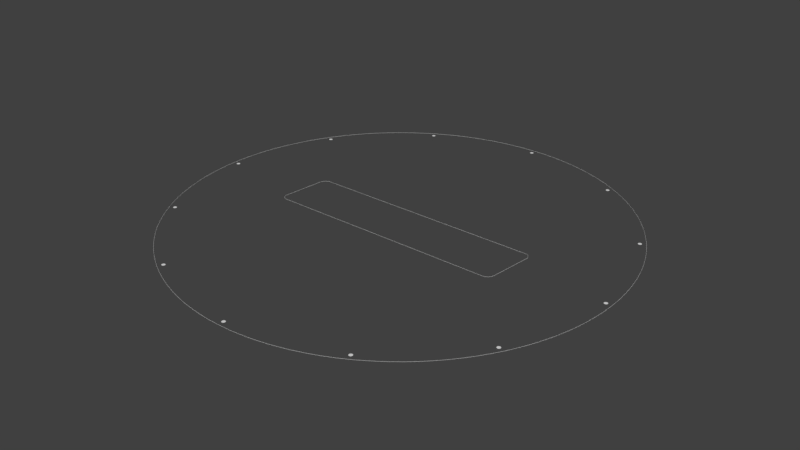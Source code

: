 # Source: mainboard.blend  (saved by Blender 2.91.10; exported with 4.5.12 LTS)
import bpy
from mathutils import Matrix  # noqa: F401  (used for matrix-valued properties, if any)

bpy.ops.wm.read_factory_settings(use_empty=True)
scene = bpy.context.scene
scene.name = 'Scene'

# ---- collections
col_top = bpy.data.collections.new('Top'); scene.collection.children.link(col_top)
col_gto = bpy.data.collections.new('GTO'); col_top.children.link(col_gto)
col_gts = bpy.data.collections.new('GTS'); col_top.children.link(col_gts)
col_gtl = bpy.data.collections.new('GTL'); col_top.children.link(col_gtl)
col_ctop = bpy.data.collections.new('Ctop'); col_top.children.link(col_ctop)
col_bottom = bpy.data.collections.new('Bottom'); scene.collection.children.link(col_bottom)
col_gbl = bpy.data.collections.new('GBL'); col_bottom.children.link(col_gbl)
col_gbs = bpy.data.collections.new('GBS'); col_bottom.children.link(col_gbs)
col_gbo = bpy.data.collections.new('GBO'); col_bottom.children.link(col_gbo)
col_cbottom = bpy.data.collections.new('Cbottom'); col_bottom.children.link(col_cbottom)
col_multi = bpy.data.collections.new('Multi'); scene.collection.children.link(col_multi)
col_mill = bpy.data.collections.new('Mill'); col_multi.children.link(col_mill)
col_drill = bpy.data.collections.new('Drill'); col_multi.children.link(col_drill)

# ---- world
world_world = bpy.data.worlds.new('World'); scene.world = world_world
world_world.color = (0.05088, 0.05088, 0.05088)
world_world.use_sun_shadow = False
world_world.sun_shadow_jitter_overblur = 0.0
world_world.cycles.sampling_method = 'MANUAL'

# ---- meshes
me_plane_001 = bpy.data.meshes.new('Plane.001')
me_plane_001.from_pydata([(-7.25, 22.5, 0.0), (-7.776, 22.47, 0.0), (-8.299, 22.36, 0.0), (-8.811, 22.2, 0.0), (-9.304, 21.96, 0.0), (-9.768, 21.67, 0.0), (-10.2, 21.33, 0.0), (-10.58, 20.94, 0.0), (-10.91, 20.5, 0.0), (-11.19, 20.03, 0.0), (-11.41, 19.54, 0.0), (13.25, 22.2, 0.0), (13.7, 21.96, 0.0), (14.1, 21.67, 0.0), (14.46, 21.33, 0.0), (14.77, 20.94, 0.0), (15.01, 20.5, 0.0), (15.2, 20.03, 0.0), (15.32, 19.54, 0.0), (15.37, 19.02, 0.0), (15.35, 18.5, 0.0), (12.69, 22.38, 0.0), (8.75, 17.5, 0.0), (11.25, 22.5, 0.0), (13.75, 2.5, 0.0), (12.1, 1.0, 0.0), (8.95, 4.5, 0.0), (11.0, -7.749e-07, 0.0), (-6.75, 17.5, 0.0), (-11.75, -22.5, 0.0), (-8.25, 2.5, 0.0), (10.25, 17.5, 0.0), (-8.75, -2.5, 0.0), (8.25, -2.5, 0.0), (12.77, 22.36, 0.0), (8.75, 2.5, 0.0), (-11.0, -7.749e-07, 0.0), (-8.05, 4.5, 0.0), (-11.9, 1.0, 0.0), (-13.25, 2.5, 0.0), (-11.7, 18.0, 0.0), (-6.9, 16.0, 0.0), (-11.43, 19.45, 0.0), (-12.27, -22.47, 0.0), (-12.77, -22.36, 0.0), (-13.25, -22.2, 0.0), (-13.7, -21.96, 0.0), (-14.1, -21.67, 0.0), (-14.46, -21.33, 0.0), (-14.77, -20.94, 0.0), (-15.01, -20.5, 0.0), (-15.2, -20.03, 0.0), (-15.32, -19.54, 0.0), (11.65, -18.5, 0.0), (5.75, -17.5, 0.0), (6.75, -22.5, 0.0), (13.25, -2.5, 0.0), (11.9, -1.0, 0.0), (8.05, -4.5, 0.0), (-10.25, -17.5, 0.0), (-8.95, -4.5, 0.0), (-12.1, -1.0, 0.0), (-13.75, -2.5, 0.0), (-15.3, -18.0, 0.0), (-10.1, -16.0, 0.0), (-15.32, -19.45, 0.0), (11.56, -19.02, 0.0), (11.41, -19.54, 0.0), (11.19, -20.03, 0.0), (10.91, -20.5, 0.0), (10.71, -20.79, 0.0), (9.604, -21.78, 0.0), (9.304, -21.96, 0.0), (8.811, -22.2, 0.0), (8.299, -22.36, 0.0), (7.776, -22.47, 0.0), (7.25, -22.5, 0.0), (6.85, -16.5, 0.0)], [(0, 1), (1, 2), (2, 3), (3, 4), (4, 5), (5, 6), (6, 7), (7, 8), (8, 9), (9, 10), (22, 28), (20, 24), (11, 12), (12, 13), (13, 14), (14, 15), (15, 16), (16, 17), (17, 18), (18, 19), (19, 20), (31, 21), (34, 21), (23, 22), (25, 24), (0, 23), (11, 34), (33, 27), (30, 35), (33, 32), (26, 25), (35, 27), (29, 43), (30, 36), (32, 36), (37, 38), (38, 39), (40, 41), (10, 42), (28, 42), (39, 40), (37, 41), (26, 31), (43, 44), (44, 45), (45, 46), (46, 47), (47, 48), (48, 49), (49, 50), (50, 51), (51, 52), (54, 59), (53, 56), (55, 76), (57, 56), (29, 55), (58, 57), (60, 61), (61, 62), (63, 64), (52, 65), (59, 65), (62, 63), (60, 64), (66, 53), (67, 66), (68, 67), (69, 68), (70, 69), (72, 71), (73, 72), (74, 73), (75, 74), (76, 75), (77, 58), (54, 71), (70, 77)], [])
_uv = me_plane_001.uv_layers.new(name='UVMap')
_uv.uv.foreach_set('vector', [])
me_plane_001.use_remesh_fix_poles = True
me_plane_001.use_remesh_preserve_attributes = False
me_plane_001.use_mirror_vertex_groups = False
me_plane_001.update()
me_plane_030 = bpy.data.meshes.new('Plane.030')
me_plane_030.from_pydata([(-7.25, 22.5, 0.0), (-7.776, 22.47, 0.0), (-8.299, 22.36, 0.0), (-8.811, 22.2, 0.0), (-9.304, 21.96, 0.0), (-9.768, 21.67, 0.0), (-10.2, 21.33, 0.0), (-10.58, 20.94, 0.0), (-10.91, 20.5, 0.0), (-11.19, 20.03, 0.0), (-11.41, 19.54, 0.0), (13.25, 22.2, 0.0), (13.7, 21.96, 0.0), (14.1, 21.67, 0.0), (14.46, 21.33, 0.0), (14.77, 20.94, 0.0), (15.01, 20.5, 0.0), (15.2, 20.03, 0.0), (15.32, 19.54, 0.0), (15.37, 19.02, 0.0), (15.35, 18.5, 0.0), (12.69, 22.38, 0.0), (8.75, 17.5, 0.0), (11.25, 22.5, 0.0), (13.75, 2.5, 0.0), (12.1, 1.0, 0.0), (8.95, 4.5, 0.0), (11.0, -7.749e-07, 0.0), (-6.75, 17.5, 0.0), (-11.75, -22.5, 0.0), (-8.25, 2.5, 0.0), (10.25, 17.5, 0.0), (-8.75, -2.5, 0.0), (8.25, -2.5, 0.0), (12.77, 22.36, 0.0), (8.75, 2.5, 0.0), (-11.0, -7.749e-07, 0.0), (-8.05, 4.5, 0.0), (-11.9, 1.0, 0.0), (-13.25, 2.5, 0.0), (-11.7, 18.0, 0.0), (-6.9, 16.0, 0.0), (-11.43, 19.45, 0.0), (-12.27, -22.47, 0.0), (-12.77, -22.36, 0.0), (-13.25, -22.2, 0.0), (-13.7, -21.96, 0.0), (-14.1, -21.67, 0.0), (-14.46, -21.33, 0.0), (-14.77, -20.94, 0.0), (-15.01, -20.5, 0.0), (-15.2, -20.03, 0.0), (-15.32, -19.54, 0.0), (11.65, -18.5, 0.0), (5.75, -17.5, 0.0), (6.75, -22.5, 0.0), (13.25, -2.5, 0.0), (11.9, -1.0, 0.0), (8.05, -4.5, 0.0), (-10.25, -17.5, 0.0), (-8.95, -4.5, 0.0), (-12.1, -1.0, 0.0), (-13.75, -2.5, 0.0), (-15.3, -18.0, 0.0), (-10.1, -16.0, 0.0), (-15.32, -19.45, 0.0), (11.56, -19.02, 0.0), (11.41, -19.54, 0.0), (11.19, -20.03, 0.0), (10.91, -20.5, 0.0), (10.71, -20.79, 0.0), (9.604, -21.78, 0.0), (9.304, -21.96, 0.0), (8.811, -22.2, 0.0), (8.299, -22.36, 0.0), (7.776, -22.47, 0.0), (7.25, -22.5, 0.0), (6.85, -16.5, 0.0)], [(0, 1), (1, 2), (2, 3), (3, 4), (4, 5), (5, 6), (6, 7), (7, 8), (8, 9), (9, 10), (22, 28), (20, 24), (11, 12), (12, 13), (13, 14), (14, 15), (15, 16), (16, 17), (17, 18), (18, 19), (19, 20), (31, 21), (34, 21), (23, 22), (25, 24), (0, 23), (11, 34), (33, 27), (30, 35), (33, 32), (26, 25), (35, 27), (29, 43), (30, 36), (32, 36), (37, 38), (38, 39), (40, 41), (10, 42), (28, 42), (39, 40), (37, 41), (26, 31), (43, 44), (44, 45), (45, 46), (46, 47), (47, 48), (48, 49), (49, 50), (50, 51), (51, 52), (54, 59), (53, 56), (55, 76), (57, 56), (29, 55), (58, 57), (60, 61), (61, 62), (63, 64), (52, 65), (59, 65), (62, 63), (60, 64), (66, 53), (67, 66), (68, 67), (69, 68), (70, 69), (72, 71), (73, 72), (74, 73), (75, 74), (76, 75), (77, 58), (54, 71), (70, 77)], [])
_uv = me_plane_030.uv_layers.new(name='UVMap')
_uv.uv.foreach_set('vector', [])
me_plane_030.use_remesh_fix_poles = True
me_plane_030.use_remesh_preserve_attributes = False
me_plane_030.use_mirror_vertex_groups = False
me_plane_030.update()
me_plane_031 = bpy.data.meshes.new('Plane.031')
me_plane_031.from_pydata([(-7.25, 22.5, 0.0), (-7.776, 22.47, 0.0), (-8.299, 22.36, 0.0), (-8.811, 22.2, 0.0), (-9.304, 21.96, 0.0), (-9.768, 21.67, 0.0), (-10.2, 21.33, 0.0), (-10.58, 20.94, 0.0), (-10.91, 20.5, 0.0), (-11.19, 20.03, 0.0), (-11.41, 19.54, 0.0), (13.25, 22.2, 0.0), (13.7, 21.96, 0.0), (14.1, 21.67, 0.0), (14.46, 21.33, 0.0), (14.77, 20.94, 0.0), (15.01, 20.5, 0.0), (15.2, 20.03, 0.0), (15.32, 19.54, 0.0), (15.37, 19.02, 0.0), (15.35, 18.5, 0.0), (12.69, 22.38, 0.0), (8.75, 17.5, 0.0), (11.25, 22.5, 0.0), (13.75, 2.5, 0.0), (12.1, 1.0, 0.0), (8.95, 4.5, 0.0), (11.0, -7.749e-07, 0.0), (-6.75, 17.5, 0.0), (-11.75, -22.5, 0.0), (-8.25, 2.5, 0.0), (10.25, 17.5, 0.0), (-8.75, -2.5, 0.0), (8.25, -2.5, 0.0), (12.77, 22.36, 0.0), (8.75, 2.5, 0.0), (-11.0, -7.749e-07, 0.0), (-8.05, 4.5, 0.0), (-11.9, 1.0, 0.0), (-13.25, 2.5, 0.0), (-11.7, 18.0, 0.0), (-6.9, 16.0, 0.0), (-11.43, 19.45, 0.0), (-12.27, -22.47, 0.0), (-12.77, -22.36, 0.0), (-13.25, -22.2, 0.0), (-13.7, -21.96, 0.0), (-14.1, -21.67, 0.0), (-14.46, -21.33, 0.0), (-14.77, -20.94, 0.0), (-15.01, -20.5, 0.0), (-15.2, -20.03, 0.0), (-15.32, -19.54, 0.0), (11.65, -18.5, 0.0), (5.75, -17.5, 0.0), (6.75, -22.5, 0.0), (13.25, -2.5, 0.0), (11.9, -1.0, 0.0), (8.05, -4.5, 0.0), (-10.25, -17.5, 0.0), (-8.95, -4.5, 0.0), (-12.1, -1.0, 0.0), (-13.75, -2.5, 0.0), (-15.3, -18.0, 0.0), (-10.1, -16.0, 0.0), (-15.32, -19.45, 0.0), (11.56, -19.02, 0.0), (11.41, -19.54, 0.0), (11.19, -20.03, 0.0), (10.91, -20.5, 0.0), (10.71, -20.79, 0.0), (9.604, -21.78, 0.0), (9.304, -21.96, 0.0), (8.811, -22.2, 0.0), (8.299, -22.36, 0.0), (7.776, -22.47, 0.0), (7.25, -22.5, 0.0), (6.85, -16.5, 0.0)], [(0, 1), (1, 2), (2, 3), (3, 4), (4, 5), (5, 6), (6, 7), (7, 8), (8, 9), (9, 10), (22, 28), (20, 24), (11, 12), (12, 13), (13, 14), (14, 15), (15, 16), (16, 17), (17, 18), (18, 19), (19, 20), (31, 21), (34, 21), (23, 22), (25, 24), (0, 23), (11, 34), (33, 27), (30, 35), (33, 32), (26, 25), (35, 27), (29, 43), (30, 36), (32, 36), (37, 38), (38, 39), (40, 41), (10, 42), (28, 42), (39, 40), (37, 41), (26, 31), (43, 44), (44, 45), (45, 46), (46, 47), (47, 48), (48, 49), (49, 50), (50, 51), (51, 52), (54, 59), (53, 56), (55, 76), (57, 56), (29, 55), (58, 57), (60, 61), (61, 62), (63, 64), (52, 65), (59, 65), (62, 63), (60, 64), (66, 53), (67, 66), (68, 67), (69, 68), (70, 69), (72, 71), (73, 72), (74, 73), (75, 74), (76, 75), (77, 58), (54, 71), (70, 77)], [])
_uv = me_plane_031.uv_layers.new(name='UVMap')
_uv.uv.foreach_set('vector', [])
me_plane_031.use_remesh_fix_poles = True
me_plane_031.use_remesh_preserve_attributes = False
me_plane_031.use_mirror_vertex_groups = False
me_plane_031.update()
me_plane_032 = bpy.data.meshes.new('Plane.032')
me_plane_032.from_pydata([(-7.25, 22.5, 0.0), (-7.776, 22.47, 0.0), (-8.299, 22.36, 0.0), (-8.811, 22.2, 0.0), (-9.304, 21.96, 0.0), (-9.768, 21.67, 0.0), (-10.2, 21.33, 0.0), (-10.58, 20.94, 0.0), (-10.91, 20.5, 0.0), (-11.19, 20.03, 0.0), (-11.41, 19.54, 0.0), (13.25, 22.2, 0.0), (13.7, 21.96, 0.0), (14.1, 21.67, 0.0), (14.46, 21.33, 0.0), (14.77, 20.94, 0.0), (15.01, 20.5, 0.0), (15.2, 20.03, 0.0), (15.32, 19.54, 0.0), (15.37, 19.02, 0.0), (15.35, 18.5, 0.0), (12.69, 22.38, 0.0), (8.75, 17.5, 0.0), (11.25, 22.5, 0.0), (13.75, 2.5, 0.0), (12.1, 1.0, 0.0), (8.95, 4.5, 0.0), (11.0, -7.749e-07, 0.0), (-6.75, 17.5, 0.0), (-11.75, -22.5, 0.0), (-8.25, 2.5, 0.0), (10.25, 17.5, 0.0), (-8.75, -2.5, 0.0), (8.25, -2.5, 0.0), (12.77, 22.36, 0.0), (8.75, 2.5, 0.0), (-11.0, -7.749e-07, 0.0), (-8.05, 4.5, 0.0), (-11.9, 1.0, 0.0), (-13.25, 2.5, 0.0), (-11.7, 18.0, 0.0), (-6.9, 16.0, 0.0), (-11.43, 19.45, 0.0), (-12.27, -22.47, 0.0), (-12.77, -22.36, 0.0), (-13.25, -22.2, 0.0), (-13.7, -21.96, 0.0), (-14.1, -21.67, 0.0), (-14.46, -21.33, 0.0), (-14.77, -20.94, 0.0), (-15.01, -20.5, 0.0), (-15.2, -20.03, 0.0), (-15.32, -19.54, 0.0), (11.65, -18.5, 0.0), (5.75, -17.5, 0.0), (6.75, -22.5, 0.0), (13.25, -2.5, 0.0), (11.9, -1.0, 0.0), (8.05, -4.5, 0.0), (-10.25, -17.5, 0.0), (-8.95, -4.5, 0.0), (-12.1, -1.0, 0.0), (-13.75, -2.5, 0.0), (-15.3, -18.0, 0.0), (-10.1, -16.0, 0.0), (-15.32, -19.45, 0.0), (11.56, -19.02, 0.0), (11.41, -19.54, 0.0), (11.19, -20.03, 0.0), (10.91, -20.5, 0.0), (10.71, -20.79, 0.0), (9.604, -21.78, 0.0), (9.304, -21.96, 0.0), (8.811, -22.2, 0.0), (8.299, -22.36, 0.0), (7.776, -22.47, 0.0), (7.25, -22.5, 0.0), (6.85, -16.5, 0.0)], [(0, 1), (1, 2), (2, 3), (3, 4), (4, 5), (5, 6), (6, 7), (7, 8), (8, 9), (9, 10), (22, 28), (20, 24), (11, 12), (12, 13), (13, 14), (14, 15), (15, 16), (16, 17), (17, 18), (18, 19), (19, 20), (31, 21), (34, 21), (23, 22), (25, 24), (0, 23), (11, 34), (33, 27), (30, 35), (33, 32), (26, 25), (35, 27), (29, 43), (30, 36), (32, 36), (37, 38), (38, 39), (40, 41), (10, 42), (28, 42), (39, 40), (37, 41), (26, 31), (43, 44), (44, 45), (45, 46), (46, 47), (47, 48), (48, 49), (49, 50), (50, 51), (51, 52), (54, 59), (53, 56), (55, 76), (57, 56), (29, 55), (58, 57), (60, 61), (61, 62), (63, 64), (52, 65), (59, 65), (62, 63), (60, 64), (66, 53), (67, 66), (68, 67), (69, 68), (70, 69), (72, 71), (73, 72), (74, 73), (75, 74), (76, 75), (77, 58), (54, 71), (70, 77)], [])
_uv = me_plane_032.uv_layers.new(name='UVMap')
_uv.uv.foreach_set('vector', [])
me_plane_032.use_remesh_fix_poles = True
me_plane_032.use_remesh_preserve_attributes = False
me_plane_032.use_mirror_vertex_groups = False
me_plane_032.update()
me_plane_033 = bpy.data.meshes.new('Plane.033')
me_plane_033.from_pydata([(-7.25, 22.5, 0.0), (-7.776, 22.47, 0.0), (-8.299, 22.36, 0.0), (-8.811, 22.2, 0.0), (-9.304, 21.96, 0.0), (-9.768, 21.67, 0.0), (-10.2, 21.33, 0.0), (-10.58, 20.94, 0.0), (-10.91, 20.5, 0.0), (-11.19, 20.03, 0.0), (-11.41, 19.54, 0.0), (13.25, 22.2, 0.0), (13.7, 21.96, 0.0), (14.1, 21.67, 0.0), (14.46, 21.33, 0.0), (14.77, 20.94, 0.0), (15.01, 20.5, 0.0), (15.2, 20.03, 0.0), (15.32, 19.54, 0.0), (15.37, 19.02, 0.0), (15.35, 18.5, 0.0), (12.69, 22.38, 0.0), (8.75, 17.5, 0.0), (11.25, 22.5, 0.0), (13.75, 2.5, 0.0), (12.1, 1.0, 0.0), (8.95, 4.5, 0.0), (11.0, -7.749e-07, 0.0), (-6.75, 17.5, 0.0), (-11.75, -22.5, 0.0), (-8.25, 2.5, 0.0), (10.25, 17.5, 0.0), (-8.75, -2.5, 0.0), (8.25, -2.5, 0.0), (12.77, 22.36, 0.0), (8.75, 2.5, 0.0), (-11.0, -7.749e-07, 0.0), (-8.05, 4.5, 0.0), (-11.9, 1.0, 0.0), (-13.25, 2.5, 0.0), (-11.7, 18.0, 0.0), (-6.9, 16.0, 0.0), (-11.43, 19.45, 0.0), (-12.27, -22.47, 0.0), (-12.77, -22.36, 0.0), (-13.25, -22.2, 0.0), (-13.7, -21.96, 0.0), (-14.1, -21.67, 0.0), (-14.46, -21.33, 0.0), (-14.77, -20.94, 0.0), (-15.01, -20.5, 0.0), (-15.2, -20.03, 0.0), (-15.32, -19.54, 0.0), (11.65, -18.5, 0.0), (5.75, -17.5, 0.0), (6.75, -22.5, 0.0), (13.25, -2.5, 0.0), (11.9, -1.0, 0.0), (8.05, -4.5, 0.0), (-10.25, -17.5, 0.0), (-8.95, -4.5, 0.0), (-12.1, -1.0, 0.0), (-13.75, -2.5, 0.0), (-15.3, -18.0, 0.0), (-10.1, -16.0, 0.0), (-15.32, -19.45, 0.0), (11.56, -19.02, 0.0), (11.41, -19.54, 0.0), (11.19, -20.03, 0.0), (10.91, -20.5, 0.0), (10.71, -20.79, 0.0), (9.604, -21.78, 0.0), (9.304, -21.96, 0.0), (8.811, -22.2, 0.0), (8.299, -22.36, 0.0), (7.776, -22.47, 0.0), (7.25, -22.5, 0.0), (6.85, -16.5, 0.0)], [(0, 1), (1, 2), (2, 3), (3, 4), (4, 5), (5, 6), (6, 7), (7, 8), (8, 9), (9, 10), (22, 28), (20, 24), (11, 12), (12, 13), (13, 14), (14, 15), (15, 16), (16, 17), (17, 18), (18, 19), (19, 20), (31, 21), (34, 21), (23, 22), (25, 24), (0, 23), (11, 34), (33, 27), (30, 35), (33, 32), (26, 25), (35, 27), (29, 43), (30, 36), (32, 36), (37, 38), (38, 39), (40, 41), (10, 42), (28, 42), (39, 40), (37, 41), (26, 31), (43, 44), (44, 45), (45, 46), (46, 47), (47, 48), (48, 49), (49, 50), (50, 51), (51, 52), (54, 59), (53, 56), (55, 76), (57, 56), (29, 55), (58, 57), (60, 61), (61, 62), (63, 64), (52, 65), (59, 65), (62, 63), (60, 64), (66, 53), (67, 66), (68, 67), (69, 68), (70, 69), (72, 71), (73, 72), (74, 73), (75, 74), (76, 75), (77, 58), (54, 71), (70, 77)], [])
_uv = me_plane_033.uv_layers.new(name='UVMap')
_uv.uv.foreach_set('vector', [])
me_plane_033.use_remesh_fix_poles = True
me_plane_033.use_remesh_preserve_attributes = False
me_plane_033.use_mirror_vertex_groups = False
me_plane_033.update()
me_plane_034 = bpy.data.meshes.new('Plane.034')
me_plane_034.from_pydata([(-7.25, 22.5, 0.0), (-7.776, 22.47, 0.0), (-8.299, 22.36, 0.0), (-8.811, 22.2, 0.0), (-9.304, 21.96, 0.0), (-9.768, 21.67, 0.0), (-10.2, 21.33, 0.0), (-10.58, 20.94, 0.0), (-10.91, 20.5, 0.0), (-11.19, 20.03, 0.0), (-11.41, 19.54, 0.0), (13.25, 22.2, 0.0), (13.7, 21.96, 0.0), (14.1, 21.67, 0.0), (14.46, 21.33, 0.0), (14.77, 20.94, 0.0), (15.01, 20.5, 0.0), (15.2, 20.03, 0.0), (15.32, 19.54, 0.0), (15.37, 19.02, 0.0), (15.35, 18.5, 0.0), (12.69, 22.38, 0.0), (8.75, 17.5, 0.0), (11.25, 22.5, 0.0), (13.75, 2.5, 0.0), (12.1, 1.0, 0.0), (8.95, 4.5, 0.0), (11.0, -7.749e-07, 0.0), (-6.75, 17.5, 0.0), (-11.75, -22.5, 0.0), (-8.25, 2.5, 0.0), (10.25, 17.5, 0.0), (-8.75, -2.5, 0.0), (8.25, -2.5, 0.0), (12.77, 22.36, 0.0), (8.75, 2.5, 0.0), (-11.0, -7.749e-07, 0.0), (-8.05, 4.5, 0.0), (-11.9, 1.0, 0.0), (-13.25, 2.5, 0.0), (-11.7, 18.0, 0.0), (-6.9, 16.0, 0.0), (-11.43, 19.45, 0.0), (-12.27, -22.47, 0.0), (-12.77, -22.36, 0.0), (-13.25, -22.2, 0.0), (-13.7, -21.96, 0.0), (-14.1, -21.67, 0.0), (-14.46, -21.33, 0.0), (-14.77, -20.94, 0.0), (-15.01, -20.5, 0.0), (-15.2, -20.03, 0.0), (-15.32, -19.54, 0.0), (11.65, -18.5, 0.0), (5.75, -17.5, 0.0), (6.75, -22.5, 0.0), (13.25, -2.5, 0.0), (11.9, -1.0, 0.0), (8.05, -4.5, 0.0), (-10.25, -17.5, 0.0), (-8.95, -4.5, 0.0), (-12.1, -1.0, 0.0), (-13.75, -2.5, 0.0), (-15.3, -18.0, 0.0), (-10.1, -16.0, 0.0), (-15.32, -19.45, 0.0), (11.56, -19.02, 0.0), (11.41, -19.54, 0.0), (11.19, -20.03, 0.0), (10.91, -20.5, 0.0), (10.71, -20.79, 0.0), (9.604, -21.78, 0.0), (9.304, -21.96, 0.0), (8.811, -22.2, 0.0), (8.299, -22.36, 0.0), (7.776, -22.47, 0.0), (7.25, -22.5, 0.0), (6.85, -16.5, 0.0)], [(0, 1), (1, 2), (2, 3), (3, 4), (4, 5), (5, 6), (6, 7), (7, 8), (8, 9), (9, 10), (22, 28), (20, 24), (11, 12), (12, 13), (13, 14), (14, 15), (15, 16), (16, 17), (17, 18), (18, 19), (19, 20), (31, 21), (34, 21), (23, 22), (25, 24), (0, 23), (11, 34), (33, 27), (30, 35), (33, 32), (26, 25), (35, 27), (29, 43), (30, 36), (32, 36), (37, 38), (38, 39), (40, 41), (10, 42), (28, 42), (39, 40), (37, 41), (26, 31), (43, 44), (44, 45), (45, 46), (46, 47), (47, 48), (48, 49), (49, 50), (50, 51), (51, 52), (54, 59), (53, 56), (55, 76), (57, 56), (29, 55), (58, 57), (60, 61), (61, 62), (63, 64), (52, 65), (59, 65), (62, 63), (60, 64), (66, 53), (67, 66), (68, 67), (69, 68), (70, 69), (72, 71), (73, 72), (74, 73), (75, 74), (76, 75), (77, 58), (54, 71), (70, 77)], [])
_uv = me_plane_034.uv_layers.new(name='UVMap')
_uv.uv.foreach_set('vector', [])
me_plane_034.use_remesh_fix_poles = True
me_plane_034.use_remesh_preserve_attributes = False
me_plane_034.use_mirror_vertex_groups = False
me_plane_034.update()
me_plane_035 = bpy.data.meshes.new('Plane.035')
me_plane_035.from_pydata([(18.25, -12.5, 0.0), (18.05, -12.51, 0.0), (17.86, -12.55, 0.0), (17.66, -12.61, 0.0), (17.48, -12.7, 0.0), (17.31, -12.81, 0.0), (17.15, -12.94, 0.0), (17.0, -13.09, 0.0), (16.88, -13.25, 0.0), (16.77, -13.43, 0.0), (16.69, -13.61, 0.0), (16.63, -13.8, 0.0), (16.6, -14.0, 0.0), (20.25, -12.5, 0.0), (20.44, -12.51, 0.0), (20.63, -12.55, 0.0), (20.81, -12.61, 0.0), (20.98, -12.7, 0.0), (21.13, -12.81, 0.0), (21.27, -12.94, 0.0), (21.38, -13.09, 0.0), (21.47, -13.25, 0.0), (21.54, -13.43, 0.0), (21.59, -13.61, 0.0), (21.61, -13.8, 0.0), (21.6, -14.0, 0.0), (17.75, -17.5, 0.0), (17.56, -17.49, 0.0), (17.37, -17.45, 0.0), (17.19, -17.39, 0.0), (17.02, -17.3, 0.0), (16.87, -17.19, 0.0), (16.73, -17.06, 0.0), (16.62, -16.91, 0.0), (16.53, -16.75, 0.0), (16.46, -16.57, 0.0), (16.41, -16.39, 0.0), (16.39, -16.2, 0.0), (16.4, -16.0, 0.0), (19.75, -17.5, 0.0), (19.95, -17.49, 0.0), (20.14, -17.45, 0.0), (20.34, -17.39, 0.0), (20.52, -17.3, 0.0), (20.69, -17.19, 0.0), (20.85, -17.06, 0.0), (21.0, -16.91, 0.0), (21.12, -16.75, 0.0), (21.23, -16.57, 0.0), (21.31, -16.39, 0.0), (21.37, -16.2, 0.0), (21.4, -16.0, 0.0), (20.95, 14.5, 0.0), (20.75, 14.49, 0.0), (20.56, 14.45, 0.0), (20.36, 14.39, 0.0), (20.18, 14.3, 0.0), (20.01, 14.19, 0.0), (19.85, 14.06, 0.0), (19.7, 13.91, 0.0), (19.58, 13.75, 0.0), (19.47, 13.57, 0.0), (19.39, 13.39, 0.0), (19.33, 13.2, 0.0), (19.3, 13.0, 0.0), (22.95, 14.5, 0.0), (23.14, 14.49, 0.0), (23.33, 14.45, 0.0), (23.51, 14.39, 0.0), (23.68, 14.3, 0.0), (23.83, 14.19, 0.0), (23.97, 14.06, 0.0), (24.08, 13.91, 0.0), (24.17, 13.75, 0.0), (24.24, 13.57, 0.0), (24.29, 13.39, 0.0), (24.31, 13.2, 0.0), (24.3, 13.0, 0.0), (20.45, 9.5, 0.0), (20.26, 9.513, 0.0), (20.07, 9.551, 0.0), (19.89, 9.614, 0.0), (19.72, 9.701, 0.0), (19.57, 9.81, 0.0), (19.43, 9.939, 0.0), (19.32, 10.09, 0.0), (19.23, 10.25, 0.0), (19.16, 10.43, 0.0), (19.11, 10.61, 0.0), (19.09, 10.8, 0.0), (19.1, 11.0, 0.0), (22.45, 9.5, 0.0), (22.65, 9.513, 0.0), (22.84, 9.551, 0.0), (23.04, 9.614, 0.0), (23.22, 9.701, 0.0), (23.39, 9.81, 0.0), (23.55, 9.939, 0.0), (23.7, 10.09, 0.0), (23.82, 10.25, 0.0), (23.93, 10.43, 0.0), (24.01, 10.61, 0.0), (24.07, 10.8, 0.0), (24.1, 11.0, 0.0)], [(0, 1), (1, 2), (2, 3), (3, 4), (4, 5), (5, 6), (6, 7), (7, 8), (8, 9), (9, 10), (10, 11), (11, 12), (13, 14), (14, 15), (15, 16), (16, 17), (17, 18), (18, 19), (19, 20), (20, 21), (21, 22), (22, 23), (23, 24), (24, 25), (26, 27), (27, 28), (28, 29), (29, 30), (30, 31), (31, 32), (32, 33), (33, 34), (34, 35), (35, 36), (36, 37), (37, 38), (39, 40), (40, 41), (41, 42), (42, 43), (43, 44), (44, 45), (45, 46), (46, 47), (47, 48), (48, 49), (49, 50), (50, 51), (12, 38), (25, 51), (0, 13), (26, 39), (52, 53), (53, 54), (54, 55), (55, 56), (56, 57), (57, 58), (58, 59), (59, 60), (60, 61), (61, 62), (62, 63), (63, 64), (65, 66), (66, 67), (67, 68), (68, 69), (69, 70), (70, 71), (71, 72), (72, 73), (73, 74), (74, 75), (75, 76), (76, 77), (78, 79), (79, 80), (80, 81), (81, 82), (82, 83), (83, 84), (84, 85), (85, 86), (86, 87), (87, 88), (88, 89), (89, 90), (91, 92), (92, 93), (93, 94), (94, 95), (95, 96), (96, 97), (97, 98), (98, 99), (99, 100), (100, 101), (101, 102), (102, 103), (64, 90), (77, 103), (52, 65), (78, 91)], [])
_uv = me_plane_035.uv_layers.new(name='UVMap')
_uv.uv.foreach_set('vector', [])
me_plane_035.use_remesh_fix_poles = True
me_plane_035.use_remesh_preserve_attributes = False
me_plane_035.use_mirror_vertex_groups = False
me_plane_035.update()
me_plane_036 = bpy.data.meshes.new('Plane.036')
me_plane_036.from_pydata([(18.25, -12.5, 0.0), (18.05, -12.51, 0.0), (17.86, -12.55, 0.0), (17.66, -12.61, 0.0), (17.48, -12.7, 0.0), (17.31, -12.81, 0.0), (17.15, -12.94, 0.0), (17.0, -13.09, 0.0), (16.88, -13.25, 0.0), (16.77, -13.43, 0.0), (16.69, -13.61, 0.0), (16.63, -13.8, 0.0), (16.6, -14.0, 0.0), (20.25, -12.5, 0.0), (20.44, -12.51, 0.0), (20.63, -12.55, 0.0), (20.81, -12.61, 0.0), (20.98, -12.7, 0.0), (21.13, -12.81, 0.0), (21.27, -12.94, 0.0), (21.38, -13.09, 0.0), (21.47, -13.25, 0.0), (21.54, -13.43, 0.0), (21.59, -13.61, 0.0), (21.61, -13.8, 0.0), (21.6, -14.0, 0.0), (17.75, -17.5, 0.0), (17.56, -17.49, 0.0), (17.37, -17.45, 0.0), (17.19, -17.39, 0.0), (17.02, -17.3, 0.0), (16.87, -17.19, 0.0), (16.73, -17.06, 0.0), (16.62, -16.91, 0.0), (16.53, -16.75, 0.0), (16.46, -16.57, 0.0), (16.41, -16.39, 0.0), (16.39, -16.2, 0.0), (16.4, -16.0, 0.0), (19.75, -17.5, 0.0), (19.95, -17.49, 0.0), (20.14, -17.45, 0.0), (20.34, -17.39, 0.0), (20.52, -17.3, 0.0), (20.69, -17.19, 0.0), (20.85, -17.06, 0.0), (21.0, -16.91, 0.0), (21.12, -16.75, 0.0), (21.23, -16.57, 0.0), (21.31, -16.39, 0.0), (21.37, -16.2, 0.0), (21.4, -16.0, 0.0), (20.95, 14.5, 0.0), (20.75, 14.49, 0.0), (20.56, 14.45, 0.0), (20.36, 14.39, 0.0), (20.18, 14.3, 0.0), (20.01, 14.19, 0.0), (19.85, 14.06, 0.0), (19.7, 13.91, 0.0), (19.58, 13.75, 0.0), (19.47, 13.57, 0.0), (19.39, 13.39, 0.0), (19.33, 13.2, 0.0), (19.3, 13.0, 0.0), (22.95, 14.5, 0.0), (23.14, 14.49, 0.0), (23.33, 14.45, 0.0), (23.51, 14.39, 0.0), (23.68, 14.3, 0.0), (23.83, 14.19, 0.0), (23.97, 14.06, 0.0), (24.08, 13.91, 0.0), (24.17, 13.75, 0.0), (24.24, 13.57, 0.0), (24.29, 13.39, 0.0), (24.31, 13.2, 0.0), (24.3, 13.0, 0.0), (20.45, 9.5, 0.0), (20.26, 9.513, 0.0), (20.07, 9.551, 0.0), (19.89, 9.614, 0.0), (19.72, 9.701, 0.0), (19.57, 9.81, 0.0), (19.43, 9.939, 0.0), (19.32, 10.09, 0.0), (19.23, 10.25, 0.0), (19.16, 10.43, 0.0), (19.11, 10.61, 0.0), (19.09, 10.8, 0.0), (19.1, 11.0, 0.0), (22.45, 9.5, 0.0), (22.65, 9.513, 0.0), (22.84, 9.551, 0.0), (23.04, 9.614, 0.0), (23.22, 9.701, 0.0), (23.39, 9.81, 0.0), (23.55, 9.939, 0.0), (23.7, 10.09, 0.0), (23.82, 10.25, 0.0), (23.93, 10.43, 0.0), (24.01, 10.61, 0.0), (24.07, 10.8, 0.0), (24.1, 11.0, 0.0)], [(0, 1), (1, 2), (2, 3), (3, 4), (4, 5), (5, 6), (6, 7), (7, 8), (8, 9), (9, 10), (10, 11), (11, 12), (13, 14), (14, 15), (15, 16), (16, 17), (17, 18), (18, 19), (19, 20), (20, 21), (21, 22), (22, 23), (23, 24), (24, 25), (26, 27), (27, 28), (28, 29), (29, 30), (30, 31), (31, 32), (32, 33), (33, 34), (34, 35), (35, 36), (36, 37), (37, 38), (39, 40), (40, 41), (41, 42), (42, 43), (43, 44), (44, 45), (45, 46), (46, 47), (47, 48), (48, 49), (49, 50), (50, 51), (12, 38), (25, 51), (0, 13), (26, 39), (52, 53), (53, 54), (54, 55), (55, 56), (56, 57), (57, 58), (58, 59), (59, 60), (60, 61), (61, 62), (62, 63), (63, 64), (65, 66), (66, 67), (67, 68), (68, 69), (69, 70), (70, 71), (71, 72), (72, 73), (73, 74), (74, 75), (75, 76), (76, 77), (78, 79), (79, 80), (80, 81), (81, 82), (82, 83), (83, 84), (84, 85), (85, 86), (86, 87), (87, 88), (88, 89), (89, 90), (91, 92), (92, 93), (93, 94), (94, 95), (95, 96), (96, 97), (97, 98), (98, 99), (99, 100), (100, 101), (101, 102), (102, 103), (64, 90), (77, 103), (52, 65), (78, 91)], [])
_uv = me_plane_036.uv_layers.new(name='UVMap')
_uv.uv.foreach_set('vector', [])
me_plane_036.use_remesh_fix_poles = True
me_plane_036.use_remesh_preserve_attributes = False
me_plane_036.use_mirror_vertex_groups = False
me_plane_036.update()
me_plane_039 = bpy.data.meshes.new('Plane.039')
me_plane_039.from_pydata([(109.9, 18.5, -0.1), (109.9, 18.5, 0.0), (-106.1, 18.5, 0.0), (-106.1, 18.5, -0.1), (-106.1, 18.89, 0.0), (-106.1, 18.89, -0.1), (-106.0, 19.28, 0.0), (-106.0, 19.28, -0.1), (-105.9, 19.67, 0.0), (-105.9, 19.67, -0.1), (-105.8, 20.05, 0.0), (-105.8, 20.05, -0.1), (-105.6, 20.43, 0.0), (-105.6, 20.43, -0.1), (-105.5, 20.8, 0.0), (-105.5, 20.8, -0.1), (-105.3, 21.15, 0.0), (-105.3, 21.15, -0.1), (-105.0, 21.5, 0.0), (-105.0, 21.5, -0.1), (-104.8, 21.83, 0.0), (-104.8, 21.83, -0.1), (-104.5, 22.15, 0.0), (-104.5, 22.15, -0.1), (-104.3, 22.46, 0.0), (-104.3, 22.46, -0.1), (-104.0, 22.74, 0.0), (-104.0, 22.74, -0.1), (-103.7, 23.01, 0.0), (-103.7, 23.01, -0.1), (-103.3, 23.26, 0.0), (-103.3, 23.26, -0.1), (-103.0, 23.49, 0.0), (-103.0, 23.49, -0.1), (-102.6, 23.7, 0.0), (-102.6, 23.7, -0.1), (-102.3, 23.88, 0.0), (-102.3, 23.88, -0.1), (-101.9, 24.04, 0.0), (-101.9, 24.04, -0.1), (-101.5, 24.18, 0.0), (-101.5, 24.18, -0.1), (-101.1, 24.3, 0.0), (-101.1, 24.3, -0.1), (-100.7, 24.38, 0.0), (-100.7, 24.38, -0.1), (-100.3, 24.45, 0.0), (-100.3, 24.45, -0.1), (-99.94, 24.49, 0.0), (-99.94, 24.49, -0.1), (-99.55, 24.5, 0.0), (-99.55, 24.5, -0.1), (109.9, 18.89, 0.0), (109.9, 18.89, -0.1), (109.9, 19.28, 0.0), (109.9, 19.28, -0.1), (109.9, 19.67, 0.0), (109.9, 19.67, -0.1), (109.8, 20.05, 0.0), (109.8, 20.05, -0.1), (109.7, 20.43, 0.0), (109.7, 20.43, -0.1), (109.6, 20.8, 0.0), (109.6, 20.8, -0.1), (109.5, 21.15, 0.0), (109.5, 21.15, -0.1), (109.3, 21.5, 0.0), (109.3, 21.5, -0.1), (109.2, 21.83, 0.0), (109.2, 21.83, -0.1), (109.0, 22.15, 0.0), (109.0, 22.15, -0.1), (108.8, 22.46, 0.0), (108.8, 22.46, -0.1), (108.5, 22.74, 0.0), (108.5, 22.74, -0.1), (108.3, 23.01, 0.0), (108.3, 23.01, -0.1), (108.0, 23.26, 0.0), (108.0, 23.26, -0.1), (107.7, 23.49, 0.0), (107.7, 23.49, -0.1), (107.4, 23.7, 0.0), (107.4, 23.7, -0.1), (107.0, 23.88, 0.0), (107.0, 23.88, -0.1), (106.7, 24.04, 0.0), (106.7, 24.04, -0.1), (106.3, 24.18, 0.0), (106.3, 24.18, -0.1), (106.0, 24.3, 0.0), (106.0, 24.3, -0.1), (105.6, 24.38, 0.0), (105.6, 24.38, -0.1), (105.2, 24.45, 0.0), (105.2, 24.45, -0.1), (104.8, 24.49, 0.0), (104.8, 24.49, -0.1), (104.4, 24.5, 0.0), (104.4, 24.5, -0.1), (106.1, -18.5, -0.1), (106.1, -18.5, 0.0), (-109.9, -18.5, 0.0), (-109.9, -18.5, -0.1), (-109.9, -18.89, 0.0), (-109.9, -18.89, -0.1), (-109.9, -19.28, 0.0), (-109.9, -19.28, -0.1), (-109.9, -19.67, 0.0), (-109.9, -19.67, -0.1), (-109.8, -20.05, 0.0), (-109.8, -20.05, -0.1), (-109.7, -20.43, 0.0), (-109.7, -20.43, -0.1), (-109.6, -20.8, 0.0), (-109.6, -20.8, -0.1), (-109.5, -21.15, 0.0), (-109.5, -21.15, -0.1), (-109.3, -21.5, 0.0), (-109.3, -21.5, -0.1), (-109.2, -21.83, 0.0), (-109.2, -21.83, -0.1), (-109.0, -22.15, 0.0), (-109.0, -22.15, -0.1), (-108.8, -22.46, 0.0), (-108.8, -22.46, -0.1), (-108.5, -22.74, 0.0), (-108.5, -22.74, -0.1), (-108.3, -23.01, 0.0), (-108.3, -23.01, -0.1), (-108.0, -23.26, 0.0), (-108.0, -23.26, -0.1), (-107.7, -23.49, 0.0), (-107.7, -23.49, -0.1), (-107.4, -23.7, 0.0), (-107.4, -23.7, -0.1), (-107.0, -23.88, 0.0), (-107.0, -23.88, -0.1), (-106.7, -24.04, 0.0), (-106.7, -24.04, -0.1), (-106.3, -24.18, 0.0), (-106.3, -24.18, -0.1), (-106.0, -24.3, 0.0), (-106.0, -24.3, -0.1), (-105.6, -24.38, 0.0), (-105.6, -24.38, -0.1), (-105.2, -24.45, 0.0), (-105.2, -24.45, -0.1), (-104.8, -24.49, 0.0), (-104.8, -24.49, -0.1), (-104.4, -24.5, 0.0), (-104.4, -24.5, -0.1), (106.1, -18.89, 0.0), (106.1, -18.89, -0.1), (106.0, -19.28, 0.0), (106.0, -19.28, -0.1), (105.9, -19.67, 0.0), (105.9, -19.67, -0.1), (105.8, -20.05, 0.0), (105.8, -20.05, -0.1), (105.6, -20.43, 0.0), (105.6, -20.43, -0.1), (105.5, -20.8, 0.0), (105.5, -20.8, -0.1), (105.3, -21.15, 0.0), (105.3, -21.15, -0.1), (105.0, -21.5, 0.0), (105.0, -21.5, -0.1), (104.8, -21.83, 0.0), (104.8, -21.83, -0.1), (104.5, -22.15, 0.0), (104.5, -22.15, -0.1), (104.3, -22.46, 0.0), (104.3, -22.46, -0.1), (104.0, -22.74, 0.0), (104.0, -22.74, -0.1), (103.7, -23.01, 0.0), (103.7, -23.01, -0.1), (103.3, -23.26, 0.0), (103.3, -23.26, -0.1), (103.0, -23.49, 0.0), (103.0, -23.49, -0.1), (102.6, -23.7, 0.0), (102.6, -23.7, -0.1), (102.3, -23.88, 0.0), (102.3, -23.88, -0.1), (101.9, -24.04, 0.0), (101.9, -24.04, -0.1), (101.5, -24.18, 0.0), (101.5, -24.18, -0.1), (101.1, -24.3, 0.0), (101.1, -24.3, -0.1), (100.7, -24.38, 0.0), (100.7, -24.38, -0.1), (100.3, -24.45, 0.0), (100.3, -24.45, -0.1), (99.94, -24.49, 0.0), (99.94, -24.49, -0.1), (99.55, -24.5, 0.0), (99.55, -24.5, -0.1), (0.0, 195.0, 0.0), (-4.786, 194.9, 0.0), (-9.568, 194.8, 0.0), (-14.35, 194.5, 0.0), (-19.11, 194.1, 0.0), (-23.87, 193.5, 0.0), (-28.61, 192.9, 0.0), (-33.34, 192.1, 0.0), (-38.04, 191.3, 0.0), (-42.72, 190.3, 0.0), (-47.38, 189.2, 0.0), (-52.01, 187.9, 0.0), (-56.61, 186.6, 0.0), (-61.17, 185.2, 0.0), (-65.69, 183.6, 0.0), (-70.18, 181.9, 0.0), (-74.62, 180.2, 0.0), (-79.02, 178.3, 0.0), (-83.37, 176.3, 0.0), (-87.67, 174.2, 0.0), (-91.92, 172.0, 0.0), (-96.12, 169.7, 0.0), (-100.3, 167.3, 0.0), (-104.3, 164.7, 0.0), (-108.3, 162.1, 0.0), (-112.3, 159.4, 0.0), (-116.2, 156.6, 0.0), (-120.0, 153.7, 0.0), (-123.7, 150.7, 0.0), (-127.4, 147.7, 0.0), (-131.0, 144.5, 0.0), (-134.5, 141.2, 0.0), (-137.9, 137.9, 0.0), (-141.2, 134.5, 0.0), (-144.5, 131.0, 0.0), (-147.7, 127.4, 0.0), (-150.7, 123.7, 0.0), (-153.7, 120.0, 0.0), (-156.6, 116.2, 0.0), (-159.4, 112.3, 0.0), (-162.1, 108.3, 0.0), (-164.7, 104.3, 0.0), (-167.3, 100.3, 0.0), (-169.7, 96.12, 0.0), (-172.0, 91.92, 0.0), (-174.2, 87.67, 0.0), (-176.3, 83.37, 0.0), (-178.3, 79.02, 0.0), (-180.2, 74.62, 0.0), (-181.9, 70.18, 0.0), (-183.6, 65.69, 0.0), (-185.2, 61.17, 0.0), (-186.6, 56.61, 0.0), (-187.9, 52.01, 0.0), (-189.2, 47.38, 0.0), (-190.3, 42.72, 0.0), (-191.3, 38.04, 0.0), (-192.1, 33.34, 0.0), (-192.9, 28.61, 0.0), (-193.5, 23.87, 0.0), (-194.1, 19.11, 0.0), (-194.5, 14.35, 0.0), (-194.8, 9.568, 0.0), (-194.9, 4.786, 0.0), (-195.0, 0.0001767, 0.0), (-194.9, -4.785, 0.0), (-194.8, -9.568, 0.0), (-194.5, -14.34, 0.0), (-194.1, -19.11, 0.0), (-193.5, -23.87, 0.0), (-192.9, -28.61, 0.0), (-192.1, -33.34, 0.0), (-191.3, -38.04, 0.0), (-190.3, -42.72, 0.0), (-189.2, -47.38, 0.0), (-187.9, -52.01, 0.0), (-186.6, -56.61, 0.0), (-185.2, -61.17, 0.0), (-183.6, -65.69, 0.0), (-181.9, -70.18, 0.0), (-180.2, -74.62, 0.0), (-178.3, -79.02, 0.0), (-176.3, -83.37, 0.0), (-174.2, -87.67, 0.0), (-172.0, -91.92, 0.0), (-169.7, -96.11, 0.0), (-167.3, -100.2, 0.0), (-164.7, -104.3, 0.0), (-162.1, -108.3, 0.0), (-159.4, -112.3, 0.0), (-156.6, -116.2, 0.0), (-153.7, -120.0, 0.0), (-150.7, -123.7, 0.0), (-147.7, -127.4, 0.0), (-144.5, -131.0, 0.0), (-141.2, -134.5, 0.0), (-137.9, -137.9, 0.0), (-134.5, -141.2, 0.0), (-131.0, -144.5, 0.0), (-127.4, -147.7, 0.0), (-123.7, -150.7, 0.0), (-120.0, -153.7, 0.0), (-116.2, -156.6, 0.0), (-112.3, -159.4, 0.0), (-108.3, -162.1, 0.0), (-104.3, -164.7, 0.0), (-100.3, -167.3, 0.0), (-96.12, -169.7, 0.0), (-91.92, -172.0, 0.0), (-87.67, -174.2, 0.0), (-83.37, -176.3, 0.0), (-79.02, -178.3, 0.0), (-74.62, -180.2, 0.0), (-70.18, -181.9, 0.0), (-65.69, -183.6, 0.0), (-61.17, -185.2, 0.0), (-56.61, -186.6, 0.0), (-52.01, -187.9, 0.0), (-47.38, -189.2, 0.0), (-42.72, -190.3, 0.0), (-38.04, -191.3, 0.0), (-33.34, -192.1, 0.0), (-28.61, -192.9, 0.0), (-23.87, -193.5, 0.0), (-19.11, -194.1, 0.0), (-14.34, -194.5, 0.0), (-9.568, -194.8, 0.0), (-4.785, -194.9, 0.0), (0.000296, -195.0, 0.0), (4.786, -194.9, 0.0), (9.569, -194.8, 0.0), (14.35, -194.5, 0.0), (19.11, -194.1, 0.0), (23.87, -193.5, 0.0), (28.61, -192.9, 0.0), (33.34, -192.1, 0.0), (38.04, -191.3, 0.0), (42.73, -190.3, 0.0), (47.38, -189.2, 0.0), (52.01, -187.9, 0.0), (56.61, -186.6, 0.0), (61.17, -185.2, 0.0), (65.69, -183.6, 0.0), (70.18, -181.9, 0.0), (74.62, -180.2, 0.0), (79.02, -178.3, 0.0), (83.37, -176.3, 0.0), (87.67, -174.2, 0.0), (91.92, -172.0, 0.0), (96.12, -169.7, 0.0), (100.3, -167.3, 0.0), (104.3, -164.7, 0.0), (108.3, -162.1, 0.0), (112.3, -159.4, 0.0), (116.2, -156.6, 0.0), (120.0, -153.7, 0.0), (123.7, -150.7, 0.0), (127.4, -147.7, 0.0), (131.0, -144.5, 0.0), (134.5, -141.2, 0.0), (137.9, -137.9, 0.0), (141.2, -134.5, 0.0), (144.5, -131.0, 0.0), (147.7, -127.4, 0.0), (150.7, -123.7, 0.0), (153.7, -120.0, 0.0), (156.6, -116.2, 0.0), (159.4, -112.3, 0.0), (162.1, -108.3, 0.0), (164.7, -104.3, 0.0), (167.3, -100.2, 0.0), (169.7, -96.11, 0.0), (172.0, -91.92, 0.0), (174.2, -87.67, 0.0), (176.3, -83.37, 0.0), (178.3, -79.02, 0.0), (180.2, -74.62, 0.0), (181.9, -70.18, 0.0), (183.6, -65.69, 0.0), (185.2, -61.17, 0.0), (186.6, -56.6, 0.0), (187.9, -52.01, 0.0), (189.2, -47.38, 0.0), (190.3, -42.72, 0.0), (191.3, -38.04, 0.0), (192.1, -33.34, 0.0), (192.9, -28.61, 0.0), (193.5, -23.87, 0.0), (194.1, -19.11, 0.0), (194.5, -14.34, 0.0), (194.8, -9.567, 0.0), (194.9, -4.784, 0.0), (195.0, 0.001117, 0.0), (194.9, 4.787, 0.0), (194.8, 9.569, 0.0), (194.5, 14.35, 0.0), (194.1, 19.11, 0.0), (193.5, 23.87, 0.0), (192.9, 28.61, 0.0), (192.1, 33.34, 0.0), (191.3, 38.04, 0.0), (190.3, 42.73, 0.0), (189.2, 47.38, 0.0), (187.9, 52.01, 0.0), (186.6, 56.61, 0.0), (185.2, 61.17, 0.0), (183.6, 65.69, 0.0), (181.9, 70.18, 0.0), (180.2, 74.62, 0.0), (178.3, 79.02, 0.0), (176.3, 83.37, 0.0), (174.2, 87.68, 0.0), (172.0, 91.92, 0.0), (169.7, 96.12, 0.0), (167.3, 100.3, 0.0), (164.7, 104.3, 0.0), (162.1, 108.3, 0.0), (159.4, 112.3, 0.0), (156.6, 116.2, 0.0), (153.7, 120.0, 0.0), (150.7, 123.7, 0.0), (147.7, 127.4, 0.0), (144.5, 131.0, 0.0), (141.2, 134.5, 0.0), (137.9, 137.9, 0.0), (134.5, 141.2, 0.0), (131.0, 144.5, 0.0), (127.4, 147.7, 0.0), (123.7, 150.7, 0.0), (120.0, 153.7, 0.0), (116.2, 156.6, 0.0), (112.3, 159.4, 0.0), (108.3, 162.1, 0.0), (104.3, 164.7, 0.0), (100.2, 167.3, 0.0), (96.11, 169.7, 0.0), (91.92, 172.0, 0.0), (87.67, 174.2, 0.0), (83.37, 176.3, 0.0), (79.02, 178.3, 0.0), (74.62, 180.2, 0.0), (70.18, 181.9, 0.0), (65.69, 183.6, 0.0), (61.17, 185.2, 0.0), (56.6, 186.6, 0.0), (52.01, 187.9, 0.0), (47.38, 189.2, 0.0), (42.72, 190.3, 0.0), (38.04, 191.3, 0.0), (33.34, 192.1, 0.0), (28.61, 192.9, 0.0), (23.87, 193.5, 0.0), (19.11, 194.1, 0.0), (14.34, 194.5, 0.0), (9.566, 194.8, 0.0), (4.784, 194.9, 0.0), (0.0, 195.0, -0.1), (-4.786, 194.9, -0.1), (-9.568, 194.8, -0.1), (-14.35, 194.5, -0.1), (-19.11, 194.1, -0.1), (-23.87, 193.5, -0.1), (-28.61, 192.9, -0.1), (-33.34, 192.1, -0.1), (-38.04, 191.3, -0.1), (-42.72, 190.3, -0.1), (-47.38, 189.2, -0.1), (-52.01, 187.9, -0.1), (-56.61, 186.6, -0.1), (-61.17, 185.2, -0.1), (-65.69, 183.6, -0.1), (-70.18, 181.9, -0.1), (-74.62, 180.2, -0.1), (-79.02, 178.3, -0.1), (-83.37, 176.3, -0.1), (-87.67, 174.2, -0.1), (-91.92, 172.0, -0.1), (-96.12, 169.7, -0.1), (-100.3, 167.3, -0.1), (-104.3, 164.7, -0.1), (-108.3, 162.1, -0.1), (-112.3, 159.4, -0.1), (-116.2, 156.6, -0.1), (-120.0, 153.7, -0.1), (-123.7, 150.7, -0.1), (-127.4, 147.7, -0.1), (-131.0, 144.5, -0.1), (-134.5, 141.2, -0.1), (-137.9, 137.9, -0.1), (-141.2, 134.5, -0.1), (-144.5, 131.0, -0.1), (-147.7, 127.4, -0.1), (-150.7, 123.7, -0.1), (-153.7, 120.0, -0.1), (-156.6, 116.2, -0.1), (-159.4, 112.3, -0.1), (-162.1, 108.3, -0.1), (-164.7, 104.3, -0.1), (-167.3, 100.3, -0.1), (-169.7, 96.12, -0.1), (-172.0, 91.92, -0.1), (-174.2, 87.67, -0.1), (-176.3, 83.37, -0.1), (-178.3, 79.02, -0.1), (-180.2, 74.62, -0.1), (-181.9, 70.18, -0.1), (-183.6, 65.69, -0.1), (-185.2, 61.17, -0.1), (-186.6, 56.61, -0.1), (-187.9, 52.01, -0.1), (-189.2, 47.38, -0.1), (-190.3, 42.72, -0.1), (-191.3, 38.04, -0.1), (-192.1, 33.34, -0.1), (-192.9, 28.61, -0.1), (-193.5, 23.87, -0.1), (-194.1, 19.11, -0.1), (-194.5, 14.35, -0.1), (-194.8, 9.568, -0.1), (-194.9, 4.786, -0.1), (-195.0, 0.0001767, -0.1), (-194.9, -4.785, -0.1), (-194.8, -9.568, -0.1), (-194.5, -14.34, -0.1), (-194.1, -19.11, -0.1), (-193.5, -23.87, -0.1), (-192.9, -28.61, -0.1), (-192.1, -33.34, -0.1), (-191.3, -38.04, -0.1), (-190.3, -42.72, -0.1), (-189.2, -47.38, -0.1), (-187.9, -52.01, -0.1), (-186.6, -56.61, -0.1), (-185.2, -61.17, -0.1), (-183.6, -65.69, -0.1), (-181.9, -70.18, -0.1), (-180.2, -74.62, -0.1), (-178.3, -79.02, -0.1), (-176.3, -83.37, -0.1), (-174.2, -87.67, -0.1), (-172.0, -91.92, -0.1), (-169.7, -96.11, -0.1), (-167.3, -100.2, -0.1), (-164.7, -104.3, -0.1), (-162.1, -108.3, -0.1), (-159.4, -112.3, -0.1), (-156.6, -116.2, -0.1), (-153.7, -120.0, -0.1), (-150.7, -123.7, -0.1), (-147.7, -127.4, -0.1), (-144.5, -131.0, -0.1), (-141.2, -134.5, -0.1), (-137.9, -137.9, -0.1), (-134.5, -141.2, -0.1), (-131.0, -144.5, -0.1), (-127.4, -147.7, -0.1), (-123.7, -150.7, -0.1), (-120.0, -153.7, -0.1), (-116.2, -156.6, -0.1), (-112.3, -159.4, -0.1), (-108.3, -162.1, -0.1), (-104.3, -164.7, -0.1), (-100.3, -167.3, -0.1), (-96.12, -169.7, -0.1), (-91.92, -172.0, -0.1), (-87.67, -174.2, -0.1), (-83.37, -176.3, -0.1), (-79.02, -178.3, -0.1), (-74.62, -180.2, -0.1), (-70.18, -181.9, -0.1), (-65.69, -183.6, -0.1), (-61.17, -185.2, -0.1), (-56.61, -186.6, -0.1), (-52.01, -187.9, -0.1), (-47.38, -189.2, -0.1), (-42.72, -190.3, -0.1), (-38.04, -191.3, -0.1), (-33.34, -192.1, -0.1), (-28.61, -192.9, -0.1), (-23.87, -193.5, -0.1), (-19.11, -194.1, -0.1), (-14.34, -194.5, -0.1), (-9.568, -194.8, -0.1), (-4.785, -194.9, -0.1), (0.000296, -195.0, -0.1), (4.786, -194.9, -0.1), (9.569, -194.8, -0.1), (14.35, -194.5, -0.1), (19.11, -194.1, -0.1), (23.87, -193.5, -0.1), (28.61, -192.9, -0.1), (33.34, -192.1, -0.1), (38.04, -191.3, -0.1), (42.73, -190.3, -0.1), (47.38, -189.2, -0.1), (52.01, -187.9, -0.1), (56.61, -186.6, -0.1), (61.17, -185.2, -0.1), (65.69, -183.6, -0.1), (70.18, -181.9, -0.1), (74.62, -180.2, -0.1), (79.02, -178.3, -0.1), (83.37, -176.3, -0.1), (87.67, -174.2, -0.1), (91.92, -172.0, -0.1), (96.12, -169.7, -0.1), (100.3, -167.3, -0.1), (104.3, -164.7, -0.1), (108.3, -162.1, -0.1), (112.3, -159.4, -0.1), (116.2, -156.6, -0.1), (120.0, -153.7, -0.1), (123.7, -150.7, -0.1), (127.4, -147.7, -0.1), (131.0, -144.5, -0.1), (134.5, -141.2, -0.1), (137.9, -137.9, -0.1), (141.2, -134.5, -0.1), (144.5, -131.0, -0.1), (147.7, -127.4, -0.1), (150.7, -123.7, -0.1), (153.7, -120.0, -0.1), (156.6, -116.2, -0.1), (159.4, -112.3, -0.1), (162.1, -108.3, -0.1), (164.7, -104.3, -0.1), (167.3, -100.2, -0.1), (169.7, -96.11, -0.1), (172.0, -91.92, -0.1), (174.2, -87.67, -0.1), (176.3, -83.37, -0.1), (178.3, -79.02, -0.1), (180.2, -74.62, -0.1), (181.9, -70.18, -0.1), (183.6, -65.69, -0.1), (185.2, -61.17, -0.1), (186.6, -56.6, -0.1), (187.9, -52.01, -0.1), (189.2, -47.38, -0.1), (190.3, -42.72, -0.1), (191.3, -38.04, -0.1), (192.1, -33.34, -0.1), (192.9, -28.61, -0.1), (193.5, -23.87, -0.1), (194.1, -19.11, -0.1), (194.5, -14.34, -0.1), (194.8, -9.567, -0.1), (194.9, -4.784, -0.1), (195.0, 0.001117, -0.1), (194.9, 4.787, -0.1), (194.8, 9.569, -0.1), (194.5, 14.35, -0.1), (194.1, 19.11, -0.1), (193.5, 23.87, -0.1), (192.9, 28.61, -0.1), (192.1, 33.34, -0.1), (191.3, 38.04, -0.1), (190.3, 42.73, -0.1), (189.2, 47.38, -0.1), (187.9, 52.01, -0.1), (186.6, 56.61, -0.1), (185.2, 61.17, -0.1), (183.6, 65.69, -0.1), (181.9, 70.18, -0.1), (180.2, 74.62, -0.1), (178.3, 79.02, -0.1), (176.3, 83.37, -0.1), (174.2, 87.68, -0.1), (172.0, 91.92, -0.1), (169.7, 96.12, -0.1), (167.3, 100.3, -0.1), (164.7, 104.3, -0.1), (162.1, 108.3, -0.1), (159.4, 112.3, -0.1), (156.6, 116.2, -0.1), (153.7, 120.0, -0.1), (150.7, 123.7, -0.1), (147.7, 127.4, -0.1), (144.5, 131.0, -0.1), (141.2, 134.5, -0.1), (137.9, 137.9, -0.1), (134.5, 141.2, -0.1), (131.0, 144.5, -0.1), (127.4, 147.7, -0.1), (123.7, 150.7, -0.1), (120.0, 153.7, -0.1), (116.2, 156.6, -0.1), (112.3, 159.4, -0.1), (108.3, 162.1, -0.1), (104.3, 164.7, -0.1), (100.2, 167.3, -0.1), (96.11, 169.7, -0.1), (91.92, 172.0, -0.1), (87.67, 174.2, -0.1), (83.37, 176.3, -0.1), (79.02, 178.3, -0.1), (74.62, 180.2, -0.1), (70.18, 181.9, -0.1), (65.69, 183.6, -0.1), (61.17, 185.2, -0.1), (56.6, 186.6, -0.1), (52.01, 187.9, -0.1), (47.38, 189.2, -0.1), (42.72, 190.3, -0.1), (38.04, 191.3, -0.1), (33.34, 192.1, -0.1), (28.61, 192.9, -0.1), (23.87, 193.5, -0.1), (19.11, 194.1, -0.1), (14.34, 194.5, -0.1), (9.566, 194.8, -0.1), (4.784, 194.9, -0.1)], [], [(0, 1, 52, 53), (3, 2, 4, 5), (5, 4, 6, 7), (7, 6, 8, 9), (9, 8, 10, 11), (11, 10, 12, 13), (13, 12, 14, 15), (15, 14, 16, 17), (17, 16, 18, 19), (19, 18, 20, 21), (21, 20, 22, 23), (23, 22, 24, 25), (25, 24, 26, 27), (27, 26, 28, 29), (29, 28, 30, 31), (31, 30, 32, 33), (33, 32, 34, 35), (35, 34, 36, 37), (37, 36, 38, 39), (39, 38, 40, 41), (41, 40, 42, 43), (43, 42, 44, 45), (45, 44, 46, 47), (47, 46, 48, 49), (49, 48, 50, 51), (53, 52, 54, 55), (55, 54, 56, 57), (57, 56, 58, 59), (59, 58, 60, 61), (61, 60, 62, 63), (63, 62, 64, 65), (65, 64, 66, 67), (67, 66, 68, 69), (69, 68, 70, 71), (71, 70, 72, 73), (73, 72, 74, 75), (75, 74, 76, 77), (77, 76, 78, 79), (79, 78, 80, 81), (81, 80, 82, 83), (83, 82, 84, 85), (85, 84, 86, 87), (87, 86, 88, 89), (89, 88, 90, 91), (91, 90, 92, 93), (93, 92, 94, 95), (95, 94, 96, 97), (97, 96, 98, 99), (100, 101, 152, 153), (103, 102, 104, 105), (105, 104, 106, 107), (107, 106, 108, 109), (109, 108, 110, 111), (111, 110, 112, 113), (113, 112, 114, 115), (115, 114, 116, 117), (117, 116, 118, 119), (119, 118, 120, 121), (121, 120, 122, 123), (123, 122, 124, 125), (125, 124, 126, 127), (127, 126, 128, 129), (129, 128, 130, 131), (131, 130, 132, 133), (133, 132, 134, 135), (135, 134, 136, 137), (137, 136, 138, 139), (139, 138, 140, 141), (141, 140, 142, 143), (143, 142, 144, 145), (145, 144, 146, 147), (147, 146, 148, 149), (149, 148, 150, 151), (153, 152, 154, 155), (155, 154, 156, 157), (157, 156, 158, 159), (159, 158, 160, 161), (161, 160, 162, 163), (163, 162, 164, 165), (165, 164, 166, 167), (167, 166, 168, 169), (169, 168, 170, 171), (171, 170, 172, 173), (173, 172, 174, 175), (175, 174, 176, 177), (177, 176, 178, 179), (179, 178, 180, 181), (181, 180, 182, 183), (183, 182, 184, 185), (185, 184, 186, 187), (187, 186, 188, 189), (189, 188, 190, 191), (191, 190, 192, 193), (193, 192, 194, 195), (195, 194, 196, 197), (197, 196, 198, 199), (2, 3, 103, 102), (150, 198, 199, 151), (0, 100, 101, 1), (50, 98, 99, 51), (357, 356, 612, 613), (253, 252, 508, 509), (358, 357, 613, 614), (254, 253, 509, 510), (359, 358, 614, 615), (255, 254, 510, 511), (360, 359, 615, 616), (256, 255, 511, 512), (361, 360, 616, 617), (257, 256, 512, 513), (362, 361, 617, 618), (258, 257, 513, 514), (363, 362, 618, 619), (259, 258, 514, 515), (364, 363, 619, 620), (260, 259, 515, 516), (365, 364, 620, 621), (261, 260, 516, 517), (366, 365, 621, 622), (262, 261, 517, 518), (367, 366, 622, 623), (263, 262, 518, 519), (368, 367, 623, 624), (264, 263, 519, 520), (369, 368, 624, 625), (265, 264, 520, 521), (370, 369, 625, 626), (266, 265, 521, 522), (371, 370, 626, 627), (267, 266, 522, 523), (372, 371, 627, 628), (268, 267, 523, 524), (373, 372, 628, 629), (269, 268, 524, 525), (374, 373, 629, 630), (270, 269, 525, 526), (375, 374, 630, 631), (271, 270, 526, 527), (376, 375, 631, 632), (272, 271, 527, 528), (377, 376, 632, 633), (273, 272, 528, 529), (378, 377, 633, 634), (274, 273, 529, 530), (379, 378, 634, 635), (275, 274, 530, 531), (380, 379, 635, 636), (276, 275, 531, 532), (381, 380, 636, 637), (277, 276, 532, 533), (382, 381, 637, 638), (278, 277, 533, 534), (383, 382, 638, 639), (279, 278, 534, 535), (384, 383, 639, 640), (280, 279, 535, 536), (385, 384, 640, 641), (281, 280, 536, 537), (386, 385, 641, 642), (282, 281, 537, 538), (387, 386, 642, 643), (283, 282, 538, 539), (388, 387, 643, 644), (284, 283, 539, 540), (389, 388, 644, 645), (285, 284, 540, 541), (390, 389, 645, 646), (286, 285, 541, 542), (391, 390, 646, 647), (287, 286, 542, 543), (392, 391, 647, 648), (288, 287, 543, 544), (393, 392, 648, 649), (289, 288, 544, 545), (394, 393, 649, 650), (290, 289, 545, 546), (395, 394, 650, 651), (291, 290, 546, 547), (396, 395, 651, 652), (292, 291, 547, 548), (397, 396, 652, 653), (293, 292, 548, 549), (398, 397, 653, 654), (294, 293, 549, 550), (399, 398, 654, 655), (295, 294, 550, 551), (400, 399, 655, 656), (296, 295, 551, 552), (401, 400, 656, 657), (297, 296, 552, 553), (402, 401, 657, 658), (298, 297, 553, 554), (403, 402, 658, 659), (299, 298, 554, 555), (404, 403, 659, 660), (300, 299, 555, 556), (405, 404, 660, 661), (301, 300, 556, 557), (406, 405, 661, 662), (302, 301, 557, 558), (407, 406, 662, 663), (303, 302, 558, 559), (408, 407, 663, 664), (304, 303, 559, 560), (409, 408, 664, 665), (305, 304, 560, 561), (201, 200, 456, 457), (410, 409, 665, 666), (306, 305, 561, 562), (202, 201, 457, 458), (411, 410, 666, 667), (307, 306, 562, 563), (203, 202, 458, 459), (412, 411, 667, 668), (308, 307, 563, 564), (204, 203, 459, 460), (413, 412, 668, 669), (309, 308, 564, 565), (205, 204, 460, 461), (414, 413, 669, 670), (310, 309, 565, 566), (206, 205, 461, 462), (415, 414, 670, 671), (311, 310, 566, 567), (207, 206, 462, 463), (416, 415, 671, 672), (312, 311, 567, 568), (208, 207, 463, 464), (417, 416, 672, 673), (313, 312, 568, 569), (209, 208, 464, 465), (418, 417, 673, 674), (314, 313, 569, 570), (210, 209, 465, 466), (419, 418, 674, 675), (315, 314, 570, 571), (211, 210, 466, 467), (420, 419, 675, 676), (316, 315, 571, 572), (212, 211, 467, 468), (421, 420, 676, 677), (317, 316, 572, 573), (213, 212, 468, 469), (422, 421, 677, 678), (318, 317, 573, 574), (214, 213, 469, 470), (423, 422, 678, 679), (319, 318, 574, 575), (215, 214, 470, 471), (424, 423, 679, 680), (320, 319, 575, 576), (216, 215, 471, 472), (425, 424, 680, 681), (321, 320, 576, 577), (217, 216, 472, 473), (426, 425, 681, 682), (322, 321, 577, 578), (218, 217, 473, 474), (427, 426, 682, 683), (323, 322, 578, 579), (219, 218, 474, 475), (428, 427, 683, 684), (324, 323, 579, 580), (220, 219, 475, 476), (429, 428, 684, 685), (325, 324, 580, 581), (221, 220, 476, 477), (430, 429, 685, 686), (326, 325, 581, 582), (222, 221, 477, 478), (431, 430, 686, 687), (327, 326, 582, 583), (223, 222, 478, 479), (432, 431, 687, 688), (328, 327, 583, 584), (224, 223, 479, 480), (433, 432, 688, 689), (329, 328, 584, 585), (225, 224, 480, 481), (434, 433, 689, 690), (330, 329, 585, 586), (226, 225, 481, 482), (435, 434, 690, 691), (331, 330, 586, 587), (227, 226, 482, 483), (436, 435, 691, 692), (332, 331, 587, 588), (228, 227, 483, 484), (437, 436, 692, 693), (333, 332, 588, 589), (229, 228, 484, 485), (438, 437, 693, 694), (334, 333, 589, 590), (230, 229, 485, 486), (439, 438, 694, 695), (335, 334, 590, 591), (231, 230, 486, 487), (440, 439, 695, 696), (336, 335, 591, 592), (232, 231, 487, 488), (441, 440, 696, 697), (337, 336, 592, 593), (233, 232, 488, 489), (442, 441, 697, 698), (338, 337, 593, 594), (234, 233, 489, 490), (443, 442, 698, 699), (339, 338, 594, 595), (235, 234, 490, 491), (444, 443, 699, 700), (340, 339, 595, 596), (236, 235, 491, 492), (445, 444, 700, 701), (341, 340, 596, 597), (237, 236, 492, 493), (446, 445, 701, 702), (342, 341, 597, 598), (238, 237, 493, 494), (447, 446, 702, 703), (343, 342, 598, 599), (239, 238, 494, 495), (448, 447, 703, 704), (344, 343, 599, 600), (240, 239, 495, 496), (449, 448, 704, 705), (345, 344, 600, 601), (241, 240, 496, 497), (450, 449, 705, 706), (346, 345, 601, 602), (242, 241, 497, 498), (451, 450, 706, 707), (347, 346, 602, 603), (243, 242, 498, 499), (452, 451, 707, 708), (348, 347, 603, 604), (244, 243, 499, 500), (453, 452, 708, 709), (349, 348, 604, 605), (245, 244, 500, 501), (454, 453, 709, 710), (350, 349, 605, 606), (246, 245, 501, 502), (455, 454, 710, 711), (351, 350, 606, 607), (247, 246, 502, 503), (200, 455, 711, 456), (352, 351, 607, 608), (248, 247, 503, 504), (353, 352, 608, 609), (249, 248, 504, 505), (354, 353, 609, 610), (250, 249, 505, 506), (355, 354, 610, 611), (251, 250, 506, 507), (356, 355, 611, 612), (252, 251, 507, 508)])
_uv = me_plane_039.uv_layers.new(name='UVMap')
_uv.uv.foreach_set('vector', [0.0, 0.0, 0.0, 0.0, 0.0, 0.0, 0.0, 0.0, 0.0, 0.0, 0.0, 0.0, 0.0, 0.0, 0.0, 0.0, 0.0, 0.0, 0.0, 0.0, 0.0, 0.0, 0.0, 0.0, 0.0, 0.0, 0.0, 0.0, 0.0, 0.0, 0.0, 0.0, 0.0, 0.0, 0.0, 0.0, 0.0, 0.0, 0.0, 0.0, 0.0, 0.0, 0.0, 0.0, 0.0, 0.0, 0.0, 0.0, 0.0, 0.0, 0.0, 0.0, 0.0, 0.0, 0.0, 0.0, 0.0, 0.0, 0.0, 0.0, 0.0, 0.0, 0.0, 0.0, 0.0, 0.0, 0.0, 0.0, 0.0, 0.0, 0.0, 0.0, 0.0, 0.0, 0.0, 0.0, 0.0, 0.0, 0.0, 0.0, 0.0, 0.0, 0.0, 0.0, 0.0, 0.0, 0.0, 0.0, 0.0, 0.0, 0.0, 0.0, 0.0, 0.0, 0.0, 0.0, 0.0, 0.0, 0.0, 0.0, 0.0, 0.0, 0.0, 0.0, 0.0, 0.0, 0.0, 0.0, 0.0, 0.0, 0.0, 0.0, 0.0, 0.0, 0.0, 0.0, 0.0, 0.0, 0.0, 0.0, 0.0, 0.0, 0.0, 0.0, 0.0, 0.0, 0.0, 0.0, 0.0, 0.0, 0.0, 0.0, 0.0, 0.0, 0.0, 0.0, 0.0, 0.0, 0.0, 0.0, 0.0, 0.0, 0.0, 0.0, 0.0, 0.0, 0.0, 0.0, 0.0, 0.0, 0.0, 0.0, 0.0, 0.0, 0.0, 0.0, 0.0, 0.0, 0.0, 0.0, 0.0, 0.0, 0.0, 0.0, 0.0, 0.0, 0.0, 0.0, 0.0, 0.0, 0.0, 0.0, 0.0, 0.0, 0.0, 0.0, 0.0, 0.0, 0.0, 0.0, 0.0, 0.0, 0.0, 0.0, 0.0, 0.0, 0.0, 0.0, 0.0, 0.0, 0.0, 0.0, 0.0, 0.0, 0.0, 0.0, 0.0, 0.0, 0.0, 0.0, 0.0, 0.0, 0.0, 0.0, 0.0, 0.0, 0.0, 0.0, 0.0, 0.0, 0.0, 0.0, 0.0, 0.0, 0.0, 0.0, 0.0, 0.0, 0.0, 0.0, 0.0, 0.0, 0.0, 0.0, 0.0, 0.0, 0.0, 0.0, 0.0, 0.0, 0.0, 0.0, 0.0, 0.0, 0.0, 0.0, 0.0, 0.0, 0.0, 0.0, 0.0, 0.0, 0.0, 0.0, 0.0, 0.0, 0.0, 0.0, 0.0, 0.0, 0.0, 0.0, 0.0, 0.0, 0.0, 0.0, 0.0, 0.0, 0.0, 0.0, 0.0, 0.0, 0.0, 0.0, 0.0, 0.0, 0.0, 0.0, 0.0, 0.0, 0.0, 0.0, 0.0, 0.0, 0.0, 0.0, 0.0, 0.0, 0.0, 0.0, 0.0, 0.0, 0.0, 0.0, 0.0, 0.0, 0.0, 0.0, 0.0, 0.0, 0.0, 0.0, 0.0, 0.0, 0.0, 0.0, 0.0, 0.0, 0.0, 0.0, 0.0, 0.0, 0.0, 0.0, 0.0, 0.0, 0.0, 0.0, 0.0, 0.0, 0.0, 0.0, 0.0, 0.0, 0.0, 0.0, 0.0, 0.0, 0.0, 0.0, 0.0, 0.0, 0.0, 0.0, 0.0, 0.0, 0.0, 0.0, 0.0, 0.0, 0.0, 0.0, 0.0, 0.0, 0.0, 0.0, 0.0, 0.0, 0.0, 0.0, 0.0, 0.0, 0.0, 0.0, 0.0, 0.0, 0.0, 0.0, 0.0, 0.0, 0.0, 0.0, 0.0, 0.0, 0.0, 0.0, 0.0, 0.0, 0.0, 0.0, 0.0, 0.0, 0.0, 0.0, 0.0, 0.0, 0.0, 0.0, 0.0, 0.0, 0.0, 0.0, 0.0, 0.0, 0.0, 0.0, 0.0, 0.0, 0.0, 0.0, 0.0, 0.0, 0.0, 0.0, 0.0, 0.0, 0.0, 0.0, 0.0, 0.0, 0.0, 0.0, 0.0, 0.0, 0.0, 0.0, 0.0, 0.0, 0.0, 0.0, 0.0, 0.0, 0.0, 0.0, 0.0, 0.0, 0.0, 0.0, 0.0, 0.0, 0.0, 0.0, 0.0, 0.0, 0.0, 0.0, 0.0, 0.0, 0.0, 0.0, 0.0, 0.0, 0.0, 0.0, 0.0, 0.0, 0.0, 0.0, 0.0, 0.0, 0.0, 0.0, 0.0, 0.0, 0.0, 0.0, 0.0, 0.0, 0.0, 0.0, 0.0, 0.0, 0.0, 0.0, 0.0, 0.0, 0.0, 0.0, 0.0, 0.0, 0.0, 0.0, 0.0, 0.0, 0.0, 0.0, 0.0, 0.0, 0.0, 0.0, 0.0, 0.0, 0.0, 0.0, 0.0, 0.0, 0.0, 0.0, 0.0, 0.0, 0.0, 0.0, 0.0, 0.0, 0.0, 0.0, 0.0, 0.0, 0.0, 0.0, 0.0, 0.0, 0.0, 0.0, 0.0, 0.0, 0.0, 0.0, 0.0, 0.0, 0.0, 0.0, 0.0, 0.0, 0.0, 0.0, 0.0, 0.0, 0.0, 0.0, 0.0, 0.0, 0.0, 0.0, 0.0, 0.0, 0.0, 0.0, 0.0, 0.0, 0.0, 0.0, 0.0, 0.0, 0.0, 0.0, 0.0, 0.0, 0.0, 0.0, 0.0, 0.0, 0.0, 0.0, 0.0, 0.0, 0.0, 0.0, 0.0, 0.0, 0.0, 0.0, 0.0, 0.0, 0.0, 0.0, 0.0, 0.0, 0.0, 0.0, 0.0, 0.0, 0.0, 0.0, 0.0, 0.0, 0.0, 0.0, 0.0, 0.0, 0.0, 0.0, 0.0, 0.0, 0.0, 0.0, 0.0, 0.0, 0.0, 0.0, 0.0, 0.0, 0.0, 0.0, 0.0, 0.0, 0.0, 0.0, 0.0, 0.0, 0.0, 0.0, 0.0, 0.0, 0.0, 0.0, 0.0, 0.0, 0.0, 0.0, 0.0, 0.0, 0.0, 0.0, 0.0, 0.0, 0.0, 0.0, 0.0, 0.0, 0.0, 0.0, 0.0, 0.0, 0.0, 0.0, 0.0, 0.0, 0.0, 0.0, 0.0, 0.0, 0.0, 0.0, 0.0, 0.0, 0.0, 0.0, 0.0, 0.0, 0.0, 0.0, 0.0, 0.0, 0.0, 0.0, 0.0, 0.0, 0.0, 0.0, 0.0, 0.0, 0.0, 0.0, 0.0, 0.0, 0.0, 0.0, 0.0, 0.0, 0.0, 0.0, 0.0, 0.0, 0.0, 0.0, 0.0, 0.0, 0.0, 0.0, 0.0, 0.0, 0.0, 0.0, 0.0, 0.0, 0.0, 0.0, 0.0, 0.0, 0.0, 0.0, 0.0, 0.0, 0.0, 0.0, 0.0, 0.0, 0.0, 0.0, 0.0, 0.0, 0.0, 0.0, 0.0, 0.0, 0.0, 0.0, 0.0, 0.0, 0.0, 0.0, 0.0, 0.0, 0.0, 0.0, 0.0, 0.0, 0.0, 0.0, 0.0, 0.0, 0.0, 0.0, 0.0, 0.0, 0.0, 0.0, 0.0, 0.0, 0.0, 0.0, 0.0, 0.0, 0.0, 0.0, 0.0, 0.0, 0.0, 0.0, 0.0, 0.0, 0.0, 0.0, 0.0, 0.0, 0.0, 0.0, 0.0, 0.0, 0.0, 0.0, 0.0, 0.0, 0.0, 0.0, 0.0, 0.0, 0.0, 0.0, 0.0, 0.0, 0.0, 0.0, 0.0, 0.0, 0.0, 0.0, 0.0, 0.0, 0.0, 0.0, 0.0, 0.0, 0.0, 0.0, 0.0, 0.0, 0.0, 0.0, 0.0, 0.0, 0.0, 0.0, 0.0, 0.0, 0.0, 0.0, 0.0, 0.0, 0.0, 0.0, 0.0, 0.0, 0.0, 0.0, 0.0, 0.0, 0.0, 0.0, 0.0, 0.0, 0.0, 0.0, 0.0, 0.0, 0.0, 0.0, 0.0, 0.0, 0.0, 0.0, 0.0, 0.0, 0.0, 0.0, 0.0, 0.0, 0.0, 0.0, 0.0, 0.0, 0.0, 0.0, 0.0, 0.0, 0.0, 0.0, 0.0, 0.0, 0.0, 0.0, 0.0, 0.0, 0.0, 0.0, 0.0, 0.0, 0.0, 0.0, 0.0, 0.0, 0.0, 0.0, 0.0, 0.0, 0.0, 0.0, 0.0, 0.0, 0.0, 0.0, 0.0, 0.0, 0.0, 0.0, 0.0, 0.0, 0.0, 0.0, 0.0, 0.0, 0.0, 0.0, 0.0, 0.0, 0.0, 0.0, 0.0, 0.0, 0.0, 0.0, 0.0, 0.0, 0.0, 0.0, 0.0, 0.0, 0.0, 0.0, 0.0, 0.0, 0.0, 0.0, 0.0, 0.0, 0.0, 0.0, 0.0, 0.0, 0.0, 0.0, 0.0, 0.0, 0.0, 0.0, 0.0, 0.0, 0.0, 0.0, 0.0, 0.0, 0.0, 0.0, 0.0, 0.0, 0.0, 0.0, 0.0, 0.0, 0.0, 0.0, 0.0, 0.0, 0.0, 0.0, 0.0, 0.0, 0.0, 0.0, 0.0, 0.0, 0.0, 0.0, 0.0, 0.0, 0.0, 0.0, 0.0, 0.0, 0.0, 0.0, 0.0, 0.0, 0.0, 0.0, 0.0, 0.0, 0.0, 0.0, 0.0, 0.0, 0.0, 0.0, 0.0, 0.0, 0.0, 0.0, 0.0, 0.0, 0.0, 0.0, 0.0, 0.0, 0.0, 0.0, 0.0, 0.0, 0.0, 0.0, 0.0, 0.0, 0.0, 0.0, 0.0, 0.0, 0.0, 0.0, 0.0, 0.0, 0.0, 0.0, 0.0, 0.0, 0.0, 0.0, 0.0, 0.0, 0.0, 0.0, 0.0, 0.0, 0.0, 0.0, 0.0, 0.0, 0.0, 0.0, 0.0, 0.0, 0.0, 0.0, 0.0, 0.0, 0.0, 0.0, 0.0, 0.0, 0.0, 0.0, 0.0, 0.0, 0.0, 0.0, 0.0, 0.0, 0.0, 0.0, 0.0, 0.0, 0.0, 0.0, 0.0, 0.0, 0.0, 0.0, 0.0, 0.0, 0.0, 0.0, 0.0, 0.0, 0.0, 0.0, 0.0, 0.0, 0.0, 0.0, 0.0, 0.0, 0.0, 0.0, 0.0, 0.0, 0.0, 0.0, 0.0, 0.0, 0.0, 0.0, 0.0, 0.0, 0.0, 0.0, 0.0, 0.0, 0.0, 0.0, 0.0, 0.0, 0.0, 0.0, 0.0, 0.0, 0.0, 0.0, 0.0, 0.0, 0.0, 0.0, 0.0, 0.0, 0.0, 0.0, 0.0, 0.0, 0.0, 0.0, 0.0, 0.0, 0.0, 0.0, 0.0, 0.0, 0.0, 0.0, 0.0, 0.0, 0.0, 0.0, 0.0, 0.0, 0.0, 0.0, 0.0, 0.0, 0.0, 0.0, 0.0, 0.0, 0.0, 0.0, 0.0, 0.0, 0.0, 0.0, 0.0, 0.0, 0.0, 0.0, 0.0, 0.0, 0.0, 0.0, 0.0, 0.0, 0.0, 0.0, 0.0, 0.0, 0.0, 0.0, 0.0, 0.0, 0.0, 0.0, 0.0, 0.0, 0.0, 0.0, 0.0, 0.0, 0.0, 0.0, 0.0, 0.0, 0.0, 0.0, 0.0, 0.0, 0.0, 0.0, 0.0, 0.0, 0.0, 0.0, 0.0, 0.0, 0.0, 0.0, 0.0, 0.0, 0.0, 0.0, 0.0, 0.0, 0.0, 0.0, 0.0, 0.0, 0.0, 0.0, 0.0, 0.0, 0.0, 0.0, 0.0, 0.0, 0.0, 0.0, 0.0, 0.0, 0.0, 0.0, 0.0, 0.0, 0.0, 0.0, 0.0, 0.0, 0.0, 0.0, 0.0, 0.0, 0.0, 0.0, 0.0, 0.0, 0.0, 0.0, 0.0, 0.0, 0.0, 0.0, 0.0, 0.0, 0.0, 0.0, 0.0, 0.0, 0.0, 0.0, 0.0, 0.0, 0.0, 0.0, 0.0, 0.0, 0.0, 0.0, 0.0, 0.0, 0.0, 0.0, 0.0, 0.0, 0.0, 0.0, 0.0, 0.0, 0.0, 0.0, 0.0, 0.0, 0.0, 0.0, 0.0, 0.0, 0.0, 0.0, 0.0, 0.0, 0.0, 0.0, 0.0, 0.0, 0.0, 0.0, 0.0, 0.0, 0.0, 0.0, 0.0, 0.0, 0.0, 0.0, 0.0, 0.0, 0.0, 0.0, 0.0, 0.0, 0.0, 0.0, 0.0, 0.0, 0.0, 0.0, 0.0, 0.0, 0.0, 0.0, 0.0, 0.0, 0.0, 0.0, 0.0, 0.0, 0.0, 0.0, 0.0, 0.0, 0.0, 0.0, 0.0, 0.0, 0.0, 0.0, 0.0, 0.0, 0.0, 0.0, 0.0, 0.0, 0.0, 0.0, 0.0, 0.0, 0.0, 0.0, 0.0, 0.0, 0.0, 0.0, 0.0, 0.0, 0.0, 0.0, 0.0, 0.0, 0.0, 0.0, 0.0, 0.0, 0.0, 0.0, 0.0, 0.0, 0.0, 0.0, 0.0, 0.0, 0.0, 0.0, 0.0, 0.0, 0.0, 0.0, 0.0, 0.0, 0.0, 0.0, 0.0, 0.0, 0.0, 0.0, 0.0, 0.0, 0.0, 0.0, 0.0, 0.0, 0.0, 0.0, 0.0, 0.0, 0.0, 0.0, 0.0, 0.0, 0.0, 0.0, 0.0, 0.0, 0.0, 0.0, 0.0, 0.0, 0.0, 0.0, 0.0, 0.0, 0.0, 0.0, 0.0, 0.0, 0.0, 0.0, 0.0, 0.0, 0.0, 0.0, 0.0, 0.0, 0.0, 0.0, 0.0, 0.0, 0.0, 0.0, 0.0, 0.0, 0.0, 0.0, 0.0, 0.0, 0.0, 0.0, 0.0, 0.0, 0.0, 0.0, 0.0, 0.0, 0.0, 0.0, 0.0, 0.0, 0.0, 0.0, 0.0, 0.0, 0.0, 0.0, 0.0, 0.0, 0.0, 0.0, 0.0, 0.0, 0.0, 0.0, 0.0, 0.0, 0.0, 0.0, 0.0, 0.0, 0.0, 0.0, 0.0, 0.0, 0.0, 0.0, 0.0, 0.0, 0.0, 0.0, 0.0, 0.0, 0.0, 0.0, 0.0, 0.0, 0.0, 0.0, 0.0, 0.0, 0.0, 0.0, 0.0, 0.0, 0.0, 0.0, 0.0, 0.0, 0.0, 0.0, 0.0, 0.0, 0.0, 0.0, 0.0, 0.0, 0.0, 0.0, 0.0, 0.0, 0.0, 0.0, 0.0, 0.0, 0.0, 0.0, 0.0, 0.0, 0.0, 0.0, 0.0, 0.0, 0.0, 0.0, 0.0, 0.0, 0.0, 0.0, 0.0, 0.0, 0.0, 0.0, 0.0, 0.0, 0.0, 0.0, 0.0, 0.0, 0.0, 0.0, 0.0, 0.0, 0.0, 0.0, 0.0, 0.0, 0.0, 0.0, 0.0, 0.0, 0.0, 0.0, 0.0, 0.0, 0.0, 0.0, 0.0, 0.0, 0.0, 0.0, 0.0, 0.0, 0.0, 0.0, 0.0, 0.0, 0.0, 0.0, 0.0, 0.0, 0.0, 0.0, 0.0, 0.0, 0.0, 0.0, 0.0, 0.0, 0.0, 0.0, 0.0, 0.0, 0.0, 0.0, 0.0, 0.0, 0.0, 0.0, 0.0, 0.0, 0.0, 0.0, 0.0, 0.0, 0.0, 0.0, 0.0, 0.0, 0.0, 0.0, 0.0, 0.0, 0.0, 0.0, 0.0, 0.0, 0.0, 0.0, 0.0, 0.0, 0.0, 0.0, 0.0, 0.0, 0.0, 0.0, 0.0, 0.0, 0.0, 0.0, 0.0, 0.0, 0.0, 0.0, 0.0, 0.0, 0.0, 0.0, 0.0, 0.0, 0.0, 0.0, 0.0, 0.0, 0.0, 0.0, 0.0, 0.0, 0.0, 0.0, 0.0, 0.0, 0.0, 0.0, 0.0, 0.0, 0.0, 0.0, 0.0, 0.0, 0.0, 0.0, 0.0, 0.0, 0.0, 0.0, 0.0, 0.0, 0.0, 0.0, 0.0, 0.0, 0.0, 0.0, 0.0, 0.0, 0.0, 0.0, 0.0, 0.0, 0.0, 0.0, 0.0, 0.0, 0.0, 0.0, 0.0, 0.0, 0.0, 0.0, 0.0, 0.0, 0.0, 0.0, 0.0, 0.0, 0.0, 0.0, 0.0, 0.0, 0.0, 0.0, 0.0, 0.0, 0.0, 0.0, 0.0, 0.0, 0.0, 0.0, 0.0, 0.0, 0.0, 0.0, 0.0, 0.0, 0.0, 0.0, 0.0, 0.0, 0.0, 0.0, 0.0, 0.0, 0.0, 0.0, 0.0, 0.0, 0.0, 0.0, 0.0, 0.0, 0.0, 0.0, 0.0, 0.0, 0.0, 0.0, 0.0, 0.0, 0.0, 0.0, 0.0, 0.0, 0.0, 0.0, 0.0, 0.0, 0.0, 0.0, 0.0, 0.0, 0.0, 0.0, 0.0, 0.0, 0.0, 0.0, 0.0, 0.0, 0.0, 0.0, 0.0, 0.0, 0.0, 0.0, 0.0, 0.0, 0.0, 0.0, 0.0, 0.0, 0.0, 0.0, 0.0, 0.0, 0.0, 0.0, 0.0, 0.0, 0.0, 0.0, 0.0, 0.0, 0.0, 0.0, 0.0, 0.0, 0.0, 0.0, 0.0, 0.0, 0.0, 0.0, 0.0, 0.0, 0.0, 0.0, 0.0, 0.0, 0.0, 0.0, 0.0, 0.0, 0.0, 0.0, 0.0, 0.0, 0.0, 0.0, 0.0, 0.0, 0.0, 0.0, 0.0, 0.0, 0.0, 0.0, 0.0, 0.0, 0.0, 0.0, 0.0, 0.0, 0.0, 0.0, 0.0, 0.0, 0.0, 0.0, 0.0, 0.0, 0.0, 0.0, 0.0, 0.0, 0.0, 0.0, 0.0, 0.0, 0.0, 0.0, 0.0, 0.0, 0.0, 0.0, 0.0, 0.0, 0.0, 0.0, 0.0, 0.0, 0.0, 0.0, 0.0, 0.0, 0.0, 0.0, 0.0, 0.0, 0.0, 0.0, 0.0, 0.0, 0.0, 0.0, 0.0, 0.0, 0.0, 0.0, 0.0, 0.0, 0.0, 0.0, 0.0, 0.0, 0.0, 0.0, 0.0, 0.0, 0.0, 0.0, 0.0, 0.0, 0.0, 0.0, 0.0, 0.0, 0.0, 0.0, 0.0, 0.0, 0.0, 0.0, 0.0, 0.0, 0.0, 0.0, 0.0, 0.0, 0.0, 0.0, 0.0, 0.0, 0.0, 0.0, 0.0, 0.0, 0.0, 0.0, 0.0, 0.0, 0.0, 0.0, 0.0, 0.0, 0.0, 0.0, 0.0, 0.0, 0.0, 0.0, 0.0, 0.0, 0.0, 0.0, 0.0, 0.0, 0.0, 0.0, 0.0, 0.0, 0.0, 0.0, 0.0, 0.0, 0.0, 0.0, 0.0, 0.0, 0.0, 0.0, 0.0, 0.0, 0.0, 0.0, 0.0, 0.0, 0.0, 0.0, 0.0, 0.0, 0.0, 0.0, 0.0, 0.0, 0.0, 0.0, 0.0, 0.0, 0.0, 0.0, 0.0, 0.0, 0.0, 0.0, 0.0, 0.0, 0.0, 0.0, 0.0, 0.0, 0.0, 0.0, 0.0, 0.0, 0.0, 0.0, 0.0, 0.0, 0.0, 0.0, 0.0, 0.0, 0.0, 0.0, 0.0, 0.0, 0.0, 0.0, 0.0, 0.0, 0.0, 0.0, 0.0, 0.0, 0.0, 0.0, 0.0, 0.0, 0.0, 0.0, 0.0, 0.0, 0.0, 0.0, 0.0, 0.0, 0.0, 0.0, 0.0, 0.0, 0.0, 0.0, 0.0, 0.0, 0.0, 0.0, 0.0, 0.0, 0.0, 0.0, 0.0, 0.0, 0.0, 0.0, 0.0, 0.0, 0.0, 0.0, 0.0, 0.0, 0.0, 0.0, 0.0, 0.0, 0.0, 0.0, 0.0, 0.0, 0.0, 0.0, 0.0, 0.0, 0.0, 0.0, 0.0, 0.0, 0.0, 0.0, 0.0, 0.0, 0.0, 0.0, 0.0, 0.0, 0.0, 0.0, 0.0, 0.0, 0.0, 0.0, 0.0, 0.0, 0.0, 0.0, 0.0, 0.0, 0.0, 0.0, 0.0, 0.0, 0.0, 0.0, 0.0, 0.0, 0.0, 0.0, 0.0, 0.0, 0.0, 0.0, 0.0, 0.0, 0.0, 0.0, 0.0, 0.0, 0.0, 0.0, 0.0, 0.0, 0.0, 0.0, 0.0, 0.0, 0.0, 0.0, 0.0, 0.0, 0.0, 0.0, 0.0, 0.0, 0.0, 0.0, 0.0, 0.0, 0.0, 0.0, 0.0, 0.0, 0.0, 0.0, 0.0, 0.0, 0.0, 0.0, 0.0, 0.0, 0.0, 0.0, 0.0, 0.0, 0.0, 0.0, 0.0, 0.0, 0.0, 0.0, 0.0, 0.0, 0.0, 0.0, 0.0, 0.0, 0.0, 0.0, 0.0, 0.0, 0.0, 0.0, 0.0, 0.0, 0.0, 0.0, 0.0, 0.0, 0.0, 0.0, 0.0, 0.0, 0.0, 0.0, 0.0, 0.0, 0.0, 0.0, 0.0, 0.0, 0.0, 0.0, 0.0, 0.0, 0.0, 0.0, 0.0, 0.0, 0.0, 0.0, 0.0, 0.0, 0.0, 0.0, 0.0, 0.0, 0.0, 0.0, 0.0, 0.0, 0.0, 0.0, 0.0, 0.0, 0.0, 0.0, 0.0, 0.0, 0.0, 0.0, 0.0, 0.0, 0.0, 0.0, 0.0, 0.0, 0.0, 0.0, 0.0, 0.0, 0.0, 0.0, 0.0, 0.0, 0.0, 0.0, 0.0, 0.0, 0.0, 0.0, 0.0, 0.0, 0.0, 0.0, 0.0, 0.0, 0.0, 0.0, 0.0, 0.0, 0.0, 0.0, 0.0, 0.0, 0.0, 0.0, 0.0, 0.0, 0.0, 0.0, 0.0, 0.0, 0.0, 0.0, 0.0, 0.0, 0.0, 0.0, 0.0, 0.0, 0.0, 0.0, 0.0, 0.0, 0.0, 0.0, 0.0, 0.0, 0.0, 0.0, 0.0, 0.0, 0.0, 0.0, 0.0, 0.0, 0.0, 0.0, 0.0, 0.0, 0.0, 0.0, 0.0, 0.0, 0.0, 0.0, 0.0, 0.0, 0.0, 0.0, 0.0, 0.0, 0.0, 0.0, 0.0, 0.0, 0.0, 0.0, 0.0, 0.0, 0.0, 0.0, 0.0, 0.0, 0.0, 0.0, 0.0, 0.0, 0.0, 0.0, 0.0, 0.0, 0.0, 0.0, 0.0, 0.0, 0.0, 0.0, 0.0, 0.0, 0.0, 0.0, 0.0, 0.0, 0.0, 0.0, 0.0, 0.0, 0.0, 0.0, 0.0, 0.0, 0.0, 0.0, 0.0, 0.0, 0.0, 0.0, 0.0, 0.0, 0.0, 0.0, 0.0, 0.0, 0.0, 0.0, 0.0, 0.0, 0.0, 0.0, 0.0, 0.0, 0.0, 0.0, 0.0, 0.0, 0.0, 0.0, 0.0, 0.0, 0.0, 0.0, 0.0, 0.0, 0.0, 0.0, 0.0, 0.0, 0.0, 0.0, 0.0, 0.0, 0.0, 0.0, 0.0, 0.0, 0.0, 0.0, 0.0, 0.0, 0.0, 0.0, 0.0, 0.0, 0.0, 0.0, 0.0, 0.0, 0.0, 0.0, 0.0, 0.0, 0.0, 0.0, 0.0, 0.0, 0.0, 0.0, 0.0, 0.0, 0.0, 0.0, 0.0, 0.0, 0.0, 0.0, 0.0, 0.0, 0.0, 0.0, 0.0, 0.0, 0.0, 0.0, 0.0, 0.0, 0.0, 0.0, 0.0, 0.0, 0.0, 0.0, 0.0, 0.0, 0.0, 0.0, 0.0, 0.0, 0.0, 0.0, 0.0, 0.0, 0.0, 0.0, 0.0, 0.0, 0.0, 0.0, 0.0, 0.0, 0.0, 0.0, 0.0, 0.0, 0.0, 0.0, 0.0, 0.0, 0.0, 0.0, 0.0, 0.0, 0.0, 0.0, 0.0, 0.0, 0.0, 0.0, 0.0, 0.0, 0.0, 0.0, 0.0, 0.0, 0.0, 0.0, 0.0, 0.0, 0.0, 0.0, 0.0, 0.0, 0.0, 0.0, 0.0, 0.0, 0.0, 0.0, 0.0, 0.0, 0.0, 0.0, 0.0, 0.0, 0.0, 0.0, 0.0, 0.0, 0.0, 0.0, 0.0, 0.0, 0.0, 0.0, 0.0, 0.0, 0.0, 0.0, 0.0, 0.0, 0.0, 0.0, 0.0, 0.0, 0.0, 0.0, 0.0, 0.0, 0.0, 0.0, 0.0, 0.0, 0.0, 0.0, 0.0, 0.0, 0.0, 0.0, 0.0, 0.0, 0.0, 0.0, 0.0, 0.0, 0.0, 0.0, 0.0, 0.0, 0.0, 0.0, 0.0, 0.0, 0.0, 0.0, 0.0, 0.0, 0.0, 0.0, 0.0, 0.0, 0.0, 0.0, 0.0, 0.0, 0.0, 0.0, 0.0, 0.0, 0.0, 0.0, 0.0, 0.0, 0.0, 0.0, 0.0, 0.0, 0.0, 0.0, 0.0, 0.0, 0.0, 0.0, 0.0, 0.0, 0.0, 0.0, 0.0, 0.0, 0.0, 0.0, 0.0, 0.0, 0.0, 0.0, 0.0, 0.0, 0.0, 0.0, 0.0, 0.0, 0.0, 0.0, 0.0, 0.0, 0.0, 0.0, 0.0, 0.0, 0.0, 0.0, 0.0, 0.0, 0.0, 0.0, 0.0, 0.0, 0.0, 0.0, 0.0, 0.0, 0.0, 0.0, 0.0, 0.0, 0.0, 0.0, 0.0, 0.0, 0.0, 0.0, 0.0, 0.0, 0.0, 0.0, 0.0, 0.0, 0.0, 0.0, 0.0, 0.0, 0.0, 0.0, 0.0, 0.0, 0.0, 0.0, 0.0, 0.0, 0.0, 0.0, 0.0, 0.0, 0.0, 0.0, 0.0, 0.0, 0.0, 0.0, 0.0, 0.0, 0.0, 0.0, 0.0, 0.0, 0.0, 0.0, 0.0, 0.0, 0.0, 0.0, 0.0, 0.0, 0.0, 0.0, 0.0, 0.0, 0.0, 0.0, 0.0, 0.0, 0.0, 0.0, 0.0, 0.0, 0.0, 0.0, 0.0, 0.0, 0.0, 0.0, 0.0, 0.0, 0.0, 0.0, 0.0, 0.0, 0.0, 0.0, 0.0, 0.0, 0.0, 0.0, 0.0, 0.0, 0.0, 0.0, 0.0, 0.0, 0.0, 0.0, 0.0, 0.0, 0.0, 0.0, 0.0, 0.0, 0.0, 0.0, 0.0, 0.0, 0.0, 0.0, 0.0, 0.0, 0.0, 0.0, 0.0, 0.0, 0.0, 0.0, 0.0, 0.0, 0.0, 0.0, 0.0, 0.0, 0.0, 0.0, 0.0, 0.0, 0.0, 0.0, 0.0, 0.0, 0.0, 0.0, 0.0, 0.0, 0.0, 0.0, 0.0, 0.0, 0.0, 0.0, 0.0, 0.0, 0.0, 0.0, 0.0, 0.0, 0.0, 0.0, 0.0, 0.0, 0.0, 0.0, 0.0, 0.0, 0.0, 0.0, 0.0, 0.0, 0.0, 0.0, 0.0, 0.0, 0.0, 0.0, 0.0, 0.0, 0.0, 0.0, 0.0, 0.0, 0.0, 0.0, 0.0, 0.0, 0.0, 0.0, 0.0, 0.0, 0.0, 0.0, 0.0, 0.0, 0.0, 0.0, 0.0, 0.0, 0.0, 0.0, 0.0, 0.0, 0.0, 0.0, 0.0, 0.0, 0.0, 0.0, 0.0, 0.0, 0.0, 0.0, 0.0, 0.0, 0.0, 0.0, 0.0, 0.0, 0.0, 0.0, 0.0, 0.0, 0.0, 0.0, 0.0, 0.0, 0.0, 0.0, 0.0, 0.0, 0.0, 0.0, 0.0, 0.0, 0.0, 0.0, 0.0, 0.0, 0.0, 0.0, 0.0, 0.0, 0.0, 0.0, 0.0, 0.0, 0.0, 0.0, 0.0, 0.0, 0.0, 0.0, 0.0, 0.0, 0.0, 0.0, 0.0, 0.0, 0.0, 0.0, 0.0, 0.0, 0.0, 0.0, 0.0, 0.0, 0.0, 0.0, 0.0, 0.0, 0.0, 0.0, 0.0, 0.0, 0.0, 0.0, 0.0, 0.0, 0.0, 0.0, 0.0, 0.0, 0.0, 0.0, 0.0, 0.0, 0.0, 0.0, 0.0, 0.0, 0.0, 0.0, 0.0, 0.0, 0.0, 0.0, 0.0, 0.0, 0.0, 0.0, 0.0, 0.0, 0.0, 0.0, 0.0, 0.0, 0.0, 0.0, 0.0, 0.0, 0.0, 0.0, 0.0, 0.0, 0.0, 0.0, 0.0, 0.0, 0.0, 0.0, 0.0, 0.0, 0.0, 0.0, 0.0, 0.0, 0.0, 0.0, 0.0, 0.0, 0.0, 0.0, 0.0, 0.0, 0.0, 0.0, 0.0, 0.0, 0.0, 0.0, 0.0, 0.0, 0.0, 0.0, 0.0, 0.0, 0.0, 0.0, 0.0, 0.0, 0.0, 0.0, 0.0, 0.0, 0.0, 0.0, 0.0, 0.0, 0.0, 0.0, 0.0, 0.0, 0.0, 0.0, 0.0, 0.0, 0.0, 0.0, 0.0, 0.0, 0.0, 0.0, 0.0, 0.0, 0.0, 0.0, 0.0, 0.0, 0.0, 0.0, 0.0, 0.0, 0.0, 0.0, 0.0, 0.0, 0.0, 0.0, 0.0, 0.0, 0.0, 0.0, 0.0, 0.0, 0.0, 0.0, 0.0, 0.0, 0.0, 0.0, 0.0, 0.0, 0.0, 0.0, 0.0, 0.0, 0.0, 0.0])
me_plane_039.use_remesh_preserve_volume = False
me_plane_039.use_remesh_preserve_attributes = False
me_plane_039.use_mirror_vertex_groups = False
me_plane_039.update()
me_circle_005 = bpy.data.meshes.new('Circle.005')
me_circle_005.from_pydata([(0.0, 1.6, 0.0), (-0.3121, 1.569, 0.0), (-0.6123, 1.478, 0.0), (-0.8889, 1.33, 0.0), (-1.131, 1.131, 0.0), (-1.33, 0.8889, 0.0), (-1.478, 0.6123, 0.0), (-1.569, 0.3121, 0.0), (-1.6, 1.208e-07, 0.0), (-1.569, -0.3121, 0.0), (-1.478, -0.6123, 0.0), (-1.33, -0.8889, 0.0), (-1.131, -1.131, 0.0), (-0.8889, -1.33, 0.0), (-0.6123, -1.478, 0.0), (-0.3121, -1.569, 0.0), (5.213e-07, -1.6, 0.0), (0.3121, -1.569, 0.0), (0.6123, -1.478, 0.0), (0.8889, -1.33, 0.0), (1.131, -1.131, 0.0), (1.33, -0.8889, 0.0), (1.478, -0.6123, 0.0), (1.569, -0.3121, 0.0), (1.6, 1.545e-06, 0.0), (1.569, 0.3121, 0.0), (1.478, 0.6123, 0.0), (1.33, 0.8889, 0.0), (1.131, 1.131, 0.0), (0.8889, 1.33, 0.0), (0.6123, 1.478, 0.0), (0.3121, 1.569, 0.0)], [], [(1, 2, 3, 4, 5, 6, 7, 8, 9, 10, 11, 12, 13, 14, 15, 16, 17, 18, 19, 20, 21, 22, 23, 24, 25, 26, 27, 28, 29, 30, 31, 0)])
_uv = me_circle_005.uv_layers.new(name='UVMap')
_uv.uv.foreach_set('vector', [0.0, 0.0, 0.0, 0.0, 0.0, 0.0, 0.0, 0.0, 0.0, 0.0, 0.0, 0.0, 0.0, 0.0, 0.0, 0.0, 0.0, 0.0, 0.0, 0.0, 0.0, 0.0, 0.0, 0.0, 0.0, 0.0, 0.0, 0.0, 0.0, 0.0, 0.0, 0.0, 0.0, 0.0, 0.0, 0.0, 0.0, 0.0, 0.0, 0.0, 0.0, 0.0, 0.0, 0.0, 0.0, 0.0, 0.0, 0.0, 0.0, 0.0, 0.0, 0.0, 0.0, 0.0, 0.0, 0.0, 0.0, 0.0, 0.0, 0.0, 0.0, 0.0, 0.0, 0.0])
me_circle_005.use_remesh_fix_poles = True
me_circle_005.use_remesh_preserve_attributes = False
me_circle_005.use_mirror_vertex_groups = False
me_circle_005.update()
me_circle_015 = bpy.data.meshes.new('Circle.015')
me_circle_015.from_pydata([(0.0, 1.6, 0.0), (-0.3121, 1.569, 0.0), (-0.6123, 1.478, 0.0), (-0.8889, 1.33, 0.0), (-1.131, 1.131, 0.0), (-1.33, 0.8889, 0.0), (-1.478, 0.6123, 0.0), (-1.569, 0.3121, 0.0), (-1.6, 1.208e-07, 0.0), (-1.569, -0.3121, 0.0), (-1.478, -0.6123, 0.0), (-1.33, -0.8889, 0.0), (-1.131, -1.131, 0.0), (-0.8889, -1.33, 0.0), (-0.6123, -1.478, 0.0), (-0.3121, -1.569, 0.0), (5.213e-07, -1.6, 0.0), (0.3121, -1.569, 0.0), (0.6123, -1.478, 0.0), (0.8889, -1.33, 0.0), (1.131, -1.131, 0.0), (1.33, -0.8889, 0.0), (1.478, -0.6123, 0.0), (1.569, -0.3121, 0.0), (1.6, 1.545e-06, 0.0), (1.569, 0.3121, 0.0), (1.478, 0.6123, 0.0), (1.33, 0.8889, 0.0), (1.131, 1.131, 0.0), (0.8889, 1.33, 0.0), (0.6123, 1.478, 0.0), (0.3121, 1.569, 0.0)], [], [(1, 2, 3, 4, 5, 6, 7, 8, 9, 10, 11, 12, 13, 14, 15, 16, 17, 18, 19, 20, 21, 22, 23, 24, 25, 26, 27, 28, 29, 30, 31, 0)])
_uv = me_circle_015.uv_layers.new(name='UVMap')
_uv.uv.foreach_set('vector', [0.0, 0.0, 0.0, 0.0, 0.0, 0.0, 0.0, 0.0, 0.0, 0.0, 0.0, 0.0, 0.0, 0.0, 0.0, 0.0, 0.0, 0.0, 0.0, 0.0, 0.0, 0.0, 0.0, 0.0, 0.0, 0.0, 0.0, 0.0, 0.0, 0.0, 0.0, 0.0, 0.0, 0.0, 0.0, 0.0, 0.0, 0.0, 0.0, 0.0, 0.0, 0.0, 0.0, 0.0, 0.0, 0.0, 0.0, 0.0, 0.0, 0.0, 0.0, 0.0, 0.0, 0.0, 0.0, 0.0, 0.0, 0.0, 0.0, 0.0, 0.0, 0.0, 0.0, 0.0])
me_circle_015.use_remesh_fix_poles = True
me_circle_015.use_remesh_preserve_attributes = False
me_circle_015.use_mirror_vertex_groups = False
me_circle_015.update()
me_circle_019 = bpy.data.meshes.new('Circle.019')
me_circle_019.from_pydata([(0.0, 1.6, 0.0), (-0.3121, 1.569, 0.0), (-0.6123, 1.478, 0.0), (-0.8889, 1.33, 0.0), (-1.131, 1.131, 0.0), (-1.33, 0.8889, 0.0), (-1.478, 0.6123, 0.0), (-1.569, 0.3121, 0.0), (-1.6, 1.208e-07, 0.0), (-1.569, -0.3121, 0.0), (-1.478, -0.6123, 0.0), (-1.33, -0.8889, 0.0), (-1.131, -1.131, 0.0), (-0.8889, -1.33, 0.0), (-0.6123, -1.478, 0.0), (-0.3121, -1.569, 0.0), (5.213e-07, -1.6, 0.0), (0.3121, -1.569, 0.0), (0.6123, -1.478, 0.0), (0.8889, -1.33, 0.0), (1.131, -1.131, 0.0), (1.33, -0.8889, 0.0), (1.478, -0.6123, 0.0), (1.569, -0.3121, 0.0), (1.6, 1.545e-06, 0.0), (1.569, 0.3121, 0.0), (1.478, 0.6123, 0.0), (1.33, 0.8889, 0.0), (1.131, 1.131, 0.0), (0.8889, 1.33, 0.0), (0.6123, 1.478, 0.0), (0.3121, 1.569, 0.0)], [], [(1, 2, 3, 4, 5, 6, 7, 8, 9, 10, 11, 12, 13, 14, 15, 16, 17, 18, 19, 20, 21, 22, 23, 24, 25, 26, 27, 28, 29, 30, 31, 0)])
_uv = me_circle_019.uv_layers.new(name='UVMap')
_uv.uv.foreach_set('vector', [0.0, 0.0, 0.0, 0.0, 0.0, 0.0, 0.0, 0.0, 0.0, 0.0, 0.0, 0.0, 0.0, 0.0, 0.0, 0.0, 0.0, 0.0, 0.0, 0.0, 0.0, 0.0, 0.0, 0.0, 0.0, 0.0, 0.0, 0.0, 0.0, 0.0, 0.0, 0.0, 0.0, 0.0, 0.0, 0.0, 0.0, 0.0, 0.0, 0.0, 0.0, 0.0, 0.0, 0.0, 0.0, 0.0, 0.0, 0.0, 0.0, 0.0, 0.0, 0.0, 0.0, 0.0, 0.0, 0.0, 0.0, 0.0, 0.0, 0.0, 0.0, 0.0, 0.0, 0.0])
me_circle_019.use_remesh_fix_poles = True
me_circle_019.use_remesh_preserve_attributes = False
me_circle_019.use_mirror_vertex_groups = False
me_circle_019.update()
me_circle_020 = bpy.data.meshes.new('Circle.020')
me_circle_020.from_pydata([(0.0, 1.6, 0.0), (-0.3121, 1.569, 0.0), (-0.6123, 1.478, 0.0), (-0.8889, 1.33, 0.0), (-1.131, 1.131, 0.0), (-1.33, 0.8889, 0.0), (-1.478, 0.6123, 0.0), (-1.569, 0.3121, 0.0), (-1.6, 1.208e-07, 0.0), (-1.569, -0.3121, 0.0), (-1.478, -0.6123, 0.0), (-1.33, -0.8889, 0.0), (-1.131, -1.131, 0.0), (-0.8889, -1.33, 0.0), (-0.6123, -1.478, 0.0), (-0.3121, -1.569, 0.0), (5.213e-07, -1.6, 0.0), (0.3121, -1.569, 0.0), (0.6123, -1.478, 0.0), (0.8889, -1.33, 0.0), (1.131, -1.131, 0.0), (1.33, -0.8889, 0.0), (1.478, -0.6123, 0.0), (1.569, -0.3121, 0.0), (1.6, 1.545e-06, 0.0), (1.569, 0.3121, 0.0), (1.478, 0.6123, 0.0), (1.33, 0.8889, 0.0), (1.131, 1.131, 0.0), (0.8889, 1.33, 0.0), (0.6123, 1.478, 0.0), (0.3121, 1.569, 0.0)], [], [(1, 2, 3, 4, 5, 6, 7, 8, 9, 10, 11, 12, 13, 14, 15, 16, 17, 18, 19, 20, 21, 22, 23, 24, 25, 26, 27, 28, 29, 30, 31, 0)])
_uv = me_circle_020.uv_layers.new(name='UVMap')
_uv.uv.foreach_set('vector', [0.0, 0.0, 0.0, 0.0, 0.0, 0.0, 0.0, 0.0, 0.0, 0.0, 0.0, 0.0, 0.0, 0.0, 0.0, 0.0, 0.0, 0.0, 0.0, 0.0, 0.0, 0.0, 0.0, 0.0, 0.0, 0.0, 0.0, 0.0, 0.0, 0.0, 0.0, 0.0, 0.0, 0.0, 0.0, 0.0, 0.0, 0.0, 0.0, 0.0, 0.0, 0.0, 0.0, 0.0, 0.0, 0.0, 0.0, 0.0, 0.0, 0.0, 0.0, 0.0, 0.0, 0.0, 0.0, 0.0, 0.0, 0.0, 0.0, 0.0, 0.0, 0.0, 0.0, 0.0])
me_circle_020.use_remesh_fix_poles = True
me_circle_020.use_remesh_preserve_attributes = False
me_circle_020.use_mirror_vertex_groups = False
me_circle_020.update()
me_circle_021 = bpy.data.meshes.new('Circle.021')
me_circle_021.from_pydata([(0.0, 1.6, 0.0), (-0.3121, 1.569, 0.0), (-0.6123, 1.478, 0.0), (-0.8889, 1.33, 0.0), (-1.131, 1.131, 0.0), (-1.33, 0.8889, 0.0), (-1.478, 0.6123, 0.0), (-1.569, 0.3121, 0.0), (-1.6, 1.208e-07, 0.0), (-1.569, -0.3121, 0.0), (-1.478, -0.6123, 0.0), (-1.33, -0.8889, 0.0), (-1.131, -1.131, 0.0), (-0.8889, -1.33, 0.0), (-0.6123, -1.478, 0.0), (-0.3121, -1.569, 0.0), (5.213e-07, -1.6, 0.0), (0.3121, -1.569, 0.0), (0.6123, -1.478, 0.0), (0.8889, -1.33, 0.0), (1.131, -1.131, 0.0), (1.33, -0.8889, 0.0), (1.478, -0.6123, 0.0), (1.569, -0.3121, 0.0), (1.6, 1.545e-06, 0.0), (1.569, 0.3121, 0.0), (1.478, 0.6123, 0.0), (1.33, 0.8889, 0.0), (1.131, 1.131, 0.0), (0.8889, 1.33, 0.0), (0.6123, 1.478, 0.0), (0.3121, 1.569, 0.0)], [], [(1, 2, 3, 4, 5, 6, 7, 8, 9, 10, 11, 12, 13, 14, 15, 16, 17, 18, 19, 20, 21, 22, 23, 24, 25, 26, 27, 28, 29, 30, 31, 0)])
_uv = me_circle_021.uv_layers.new(name='UVMap')
_uv.uv.foreach_set('vector', [0.0, 0.0, 0.0, 0.0, 0.0, 0.0, 0.0, 0.0, 0.0, 0.0, 0.0, 0.0, 0.0, 0.0, 0.0, 0.0, 0.0, 0.0, 0.0, 0.0, 0.0, 0.0, 0.0, 0.0, 0.0, 0.0, 0.0, 0.0, 0.0, 0.0, 0.0, 0.0, 0.0, 0.0, 0.0, 0.0, 0.0, 0.0, 0.0, 0.0, 0.0, 0.0, 0.0, 0.0, 0.0, 0.0, 0.0, 0.0, 0.0, 0.0, 0.0, 0.0, 0.0, 0.0, 0.0, 0.0, 0.0, 0.0, 0.0, 0.0, 0.0, 0.0, 0.0, 0.0])
me_circle_021.use_remesh_fix_poles = True
me_circle_021.use_remesh_preserve_attributes = False
me_circle_021.use_mirror_vertex_groups = False
me_circle_021.update()
me_circle_022 = bpy.data.meshes.new('Circle.022')
me_circle_022.from_pydata([(0.0, 1.6, 0.0), (-0.3121, 1.569, 0.0), (-0.6123, 1.478, 0.0), (-0.8889, 1.33, 0.0), (-1.131, 1.131, 0.0), (-1.33, 0.8889, 0.0), (-1.478, 0.6123, 0.0), (-1.569, 0.3121, 0.0), (-1.6, 1.208e-07, 0.0), (-1.569, -0.3121, 0.0), (-1.478, -0.6123, 0.0), (-1.33, -0.8889, 0.0), (-1.131, -1.131, 0.0), (-0.8889, -1.33, 0.0), (-0.6123, -1.478, 0.0), (-0.3121, -1.569, 0.0), (5.213e-07, -1.6, 0.0), (0.3121, -1.569, 0.0), (0.6123, -1.478, 0.0), (0.8889, -1.33, 0.0), (1.131, -1.131, 0.0), (1.33, -0.8889, 0.0), (1.478, -0.6123, 0.0), (1.569, -0.3121, 0.0), (1.6, 1.545e-06, 0.0), (1.569, 0.3121, 0.0), (1.478, 0.6123, 0.0), (1.33, 0.8889, 0.0), (1.131, 1.131, 0.0), (0.8889, 1.33, 0.0), (0.6123, 1.478, 0.0), (0.3121, 1.569, 0.0)], [], [(1, 2, 3, 4, 5, 6, 7, 8, 9, 10, 11, 12, 13, 14, 15, 16, 17, 18, 19, 20, 21, 22, 23, 24, 25, 26, 27, 28, 29, 30, 31, 0)])
_uv = me_circle_022.uv_layers.new(name='UVMap')
_uv.uv.foreach_set('vector', [0.0, 0.0, 0.0, 0.0, 0.0, 0.0, 0.0, 0.0, 0.0, 0.0, 0.0, 0.0, 0.0, 0.0, 0.0, 0.0, 0.0, 0.0, 0.0, 0.0, 0.0, 0.0, 0.0, 0.0, 0.0, 0.0, 0.0, 0.0, 0.0, 0.0, 0.0, 0.0, 0.0, 0.0, 0.0, 0.0, 0.0, 0.0, 0.0, 0.0, 0.0, 0.0, 0.0, 0.0, 0.0, 0.0, 0.0, 0.0, 0.0, 0.0, 0.0, 0.0, 0.0, 0.0, 0.0, 0.0, 0.0, 0.0, 0.0, 0.0, 0.0, 0.0, 0.0, 0.0])
me_circle_022.use_remesh_fix_poles = True
me_circle_022.use_remesh_preserve_attributes = False
me_circle_022.use_mirror_vertex_groups = False
me_circle_022.update()
me_circle_023 = bpy.data.meshes.new('Circle.023')
me_circle_023.from_pydata([(0.0, 1.6, 0.0), (-0.3121, 1.569, 0.0), (-0.6123, 1.478, 0.0), (-0.8889, 1.33, 0.0), (-1.131, 1.131, 0.0), (-1.33, 0.8889, 0.0), (-1.478, 0.6123, 0.0), (-1.569, 0.3121, 0.0), (-1.6, 1.208e-07, 0.0), (-1.569, -0.3121, 0.0), (-1.478, -0.6123, 0.0), (-1.33, -0.8889, 0.0), (-1.131, -1.131, 0.0), (-0.8889, -1.33, 0.0), (-0.6123, -1.478, 0.0), (-0.3121, -1.569, 0.0), (5.213e-07, -1.6, 0.0), (0.3121, -1.569, 0.0), (0.6123, -1.478, 0.0), (0.8889, -1.33, 0.0), (1.131, -1.131, 0.0), (1.33, -0.8889, 0.0), (1.478, -0.6123, 0.0), (1.569, -0.3121, 0.0), (1.6, 1.545e-06, 0.0), (1.569, 0.3121, 0.0), (1.478, 0.6123, 0.0), (1.33, 0.8889, 0.0), (1.131, 1.131, 0.0), (0.8889, 1.33, 0.0), (0.6123, 1.478, 0.0), (0.3121, 1.569, 0.0)], [], [(1, 2, 3, 4, 5, 6, 7, 8, 9, 10, 11, 12, 13, 14, 15, 16, 17, 18, 19, 20, 21, 22, 23, 24, 25, 26, 27, 28, 29, 30, 31, 0)])
_uv = me_circle_023.uv_layers.new(name='UVMap')
_uv.uv.foreach_set('vector', [0.0, 0.0, 0.0, 0.0, 0.0, 0.0, 0.0, 0.0, 0.0, 0.0, 0.0, 0.0, 0.0, 0.0, 0.0, 0.0, 0.0, 0.0, 0.0, 0.0, 0.0, 0.0, 0.0, 0.0, 0.0, 0.0, 0.0, 0.0, 0.0, 0.0, 0.0, 0.0, 0.0, 0.0, 0.0, 0.0, 0.0, 0.0, 0.0, 0.0, 0.0, 0.0, 0.0, 0.0, 0.0, 0.0, 0.0, 0.0, 0.0, 0.0, 0.0, 0.0, 0.0, 0.0, 0.0, 0.0, 0.0, 0.0, 0.0, 0.0, 0.0, 0.0, 0.0, 0.0])
me_circle_023.use_remesh_fix_poles = True
me_circle_023.use_remesh_preserve_attributes = False
me_circle_023.use_mirror_vertex_groups = False
me_circle_023.update()
me_circle_024 = bpy.data.meshes.new('Circle.024')
me_circle_024.from_pydata([(0.0, 1.6, 0.0), (-0.3121, 1.569, 0.0), (-0.6123, 1.478, 0.0), (-0.8889, 1.33, 0.0), (-1.131, 1.131, 0.0), (-1.33, 0.8889, 0.0), (-1.478, 0.6123, 0.0), (-1.569, 0.3121, 0.0), (-1.6, 1.208e-07, 0.0), (-1.569, -0.3121, 0.0), (-1.478, -0.6123, 0.0), (-1.33, -0.8889, 0.0), (-1.131, -1.131, 0.0), (-0.8889, -1.33, 0.0), (-0.6123, -1.478, 0.0), (-0.3121, -1.569, 0.0), (5.213e-07, -1.6, 0.0), (0.3121, -1.569, 0.0), (0.6123, -1.478, 0.0), (0.8889, -1.33, 0.0), (1.131, -1.131, 0.0), (1.33, -0.8889, 0.0), (1.478, -0.6123, 0.0), (1.569, -0.3121, 0.0), (1.6, 1.545e-06, 0.0), (1.569, 0.3121, 0.0), (1.478, 0.6123, 0.0), (1.33, 0.8889, 0.0), (1.131, 1.131, 0.0), (0.8889, 1.33, 0.0), (0.6123, 1.478, 0.0), (0.3121, 1.569, 0.0)], [], [(1, 2, 3, 4, 5, 6, 7, 8, 9, 10, 11, 12, 13, 14, 15, 16, 17, 18, 19, 20, 21, 22, 23, 24, 25, 26, 27, 28, 29, 30, 31, 0)])
_uv = me_circle_024.uv_layers.new(name='UVMap')
_uv.uv.foreach_set('vector', [0.0, 0.0, 0.0, 0.0, 0.0, 0.0, 0.0, 0.0, 0.0, 0.0, 0.0, 0.0, 0.0, 0.0, 0.0, 0.0, 0.0, 0.0, 0.0, 0.0, 0.0, 0.0, 0.0, 0.0, 0.0, 0.0, 0.0, 0.0, 0.0, 0.0, 0.0, 0.0, 0.0, 0.0, 0.0, 0.0, 0.0, 0.0, 0.0, 0.0, 0.0, 0.0, 0.0, 0.0, 0.0, 0.0, 0.0, 0.0, 0.0, 0.0, 0.0, 0.0, 0.0, 0.0, 0.0, 0.0, 0.0, 0.0, 0.0, 0.0, 0.0, 0.0, 0.0, 0.0])
me_circle_024.use_remesh_fix_poles = True
me_circle_024.use_remesh_preserve_attributes = False
me_circle_024.use_mirror_vertex_groups = False
me_circle_024.update()
me_circle_025 = bpy.data.meshes.new('Circle.025')
me_circle_025.from_pydata([(0.0, 1.6, 0.0), (-0.3121, 1.569, 0.0), (-0.6123, 1.478, 0.0), (-0.8889, 1.33, 0.0), (-1.131, 1.131, 0.0), (-1.33, 0.8889, 0.0), (-1.478, 0.6123, 0.0), (-1.569, 0.3121, 0.0), (-1.6, 1.208e-07, 0.0), (-1.569, -0.3121, 0.0), (-1.478, -0.6123, 0.0), (-1.33, -0.8889, 0.0), (-1.131, -1.131, 0.0), (-0.8889, -1.33, 0.0), (-0.6123, -1.478, 0.0), (-0.3121, -1.569, 0.0), (5.213e-07, -1.6, 0.0), (0.3121, -1.569, 0.0), (0.6123, -1.478, 0.0), (0.8889, -1.33, 0.0), (1.131, -1.131, 0.0), (1.33, -0.8889, 0.0), (1.478, -0.6123, 0.0), (1.569, -0.3121, 0.0), (1.6, 1.545e-06, 0.0), (1.569, 0.3121, 0.0), (1.478, 0.6123, 0.0), (1.33, 0.8889, 0.0), (1.131, 1.131, 0.0), (0.8889, 1.33, 0.0), (0.6123, 1.478, 0.0), (0.3121, 1.569, 0.0)], [], [(1, 2, 3, 4, 5, 6, 7, 8, 9, 10, 11, 12, 13, 14, 15, 16, 17, 18, 19, 20, 21, 22, 23, 24, 25, 26, 27, 28, 29, 30, 31, 0)])
_uv = me_circle_025.uv_layers.new(name='UVMap')
_uv.uv.foreach_set('vector', [0.0, 0.0, 0.0, 0.0, 0.0, 0.0, 0.0, 0.0, 0.0, 0.0, 0.0, 0.0, 0.0, 0.0, 0.0, 0.0, 0.0, 0.0, 0.0, 0.0, 0.0, 0.0, 0.0, 0.0, 0.0, 0.0, 0.0, 0.0, 0.0, 0.0, 0.0, 0.0, 0.0, 0.0, 0.0, 0.0, 0.0, 0.0, 0.0, 0.0, 0.0, 0.0, 0.0, 0.0, 0.0, 0.0, 0.0, 0.0, 0.0, 0.0, 0.0, 0.0, 0.0, 0.0, 0.0, 0.0, 0.0, 0.0, 0.0, 0.0, 0.0, 0.0, 0.0, 0.0])
me_circle_025.use_remesh_fix_poles = True
me_circle_025.use_remesh_preserve_attributes = False
me_circle_025.use_mirror_vertex_groups = False
me_circle_025.update()
me_circle_026 = bpy.data.meshes.new('Circle.026')
me_circle_026.from_pydata([(0.0, 1.6, 0.0), (-0.3121, 1.569, 0.0), (-0.6123, 1.478, 0.0), (-0.8889, 1.33, 0.0), (-1.131, 1.131, 0.0), (-1.33, 0.8889, 0.0), (-1.478, 0.6123, 0.0), (-1.569, 0.3121, 0.0), (-1.6, 1.208e-07, 0.0), (-1.569, -0.3121, 0.0), (-1.478, -0.6123, 0.0), (-1.33, -0.8889, 0.0), (-1.131, -1.131, 0.0), (-0.8889, -1.33, 0.0), (-0.6123, -1.478, 0.0), (-0.3121, -1.569, 0.0), (5.213e-07, -1.6, 0.0), (0.3121, -1.569, 0.0), (0.6123, -1.478, 0.0), (0.8889, -1.33, 0.0), (1.131, -1.131, 0.0), (1.33, -0.8889, 0.0), (1.478, -0.6123, 0.0), (1.569, -0.3121, 0.0), (1.6, 1.545e-06, 0.0), (1.569, 0.3121, 0.0), (1.478, 0.6123, 0.0), (1.33, 0.8889, 0.0), (1.131, 1.131, 0.0), (0.8889, 1.33, 0.0), (0.6123, 1.478, 0.0), (0.3121, 1.569, 0.0)], [], [(1, 2, 3, 4, 5, 6, 7, 8, 9, 10, 11, 12, 13, 14, 15, 16, 17, 18, 19, 20, 21, 22, 23, 24, 25, 26, 27, 28, 29, 30, 31, 0)])
_uv = me_circle_026.uv_layers.new(name='UVMap')
_uv.uv.foreach_set('vector', [0.0, 0.0, 0.0, 0.0, 0.0, 0.0, 0.0, 0.0, 0.0, 0.0, 0.0, 0.0, 0.0, 0.0, 0.0, 0.0, 0.0, 0.0, 0.0, 0.0, 0.0, 0.0, 0.0, 0.0, 0.0, 0.0, 0.0, 0.0, 0.0, 0.0, 0.0, 0.0, 0.0, 0.0, 0.0, 0.0, 0.0, 0.0, 0.0, 0.0, 0.0, 0.0, 0.0, 0.0, 0.0, 0.0, 0.0, 0.0, 0.0, 0.0, 0.0, 0.0, 0.0, 0.0, 0.0, 0.0, 0.0, 0.0, 0.0, 0.0, 0.0, 0.0, 0.0, 0.0])
me_circle_026.use_remesh_fix_poles = True
me_circle_026.use_remesh_preserve_attributes = False
me_circle_026.use_mirror_vertex_groups = False
me_circle_026.update()
me_circle_027 = bpy.data.meshes.new('Circle.027')
me_circle_027.from_pydata([(0.0, 1.6, 0.0), (-0.3121, 1.569, 0.0), (-0.6123, 1.478, 0.0), (-0.8889, 1.33, 0.0), (-1.131, 1.131, 0.0), (-1.33, 0.8889, 0.0), (-1.478, 0.6123, 0.0), (-1.569, 0.3121, 0.0), (-1.6, 1.208e-07, 0.0), (-1.569, -0.3121, 0.0), (-1.478, -0.6123, 0.0), (-1.33, -0.8889, 0.0), (-1.131, -1.131, 0.0), (-0.8889, -1.33, 0.0), (-0.6123, -1.478, 0.0), (-0.3121, -1.569, 0.0), (5.213e-07, -1.6, 0.0), (0.3121, -1.569, 0.0), (0.6123, -1.478, 0.0), (0.8889, -1.33, 0.0), (1.131, -1.131, 0.0), (1.33, -0.8889, 0.0), (1.478, -0.6123, 0.0), (1.569, -0.3121, 0.0), (1.6, 1.545e-06, 0.0), (1.569, 0.3121, 0.0), (1.478, 0.6123, 0.0), (1.33, 0.8889, 0.0), (1.131, 1.131, 0.0), (0.8889, 1.33, 0.0), (0.6123, 1.478, 0.0), (0.3121, 1.569, 0.0)], [], [(1, 2, 3, 4, 5, 6, 7, 8, 9, 10, 11, 12, 13, 14, 15, 16, 17, 18, 19, 20, 21, 22, 23, 24, 25, 26, 27, 28, 29, 30, 31, 0)])
_uv = me_circle_027.uv_layers.new(name='UVMap')
_uv.uv.foreach_set('vector', [0.0, 0.0, 0.0, 0.0, 0.0, 0.0, 0.0, 0.0, 0.0, 0.0, 0.0, 0.0, 0.0, 0.0, 0.0, 0.0, 0.0, 0.0, 0.0, 0.0, 0.0, 0.0, 0.0, 0.0, 0.0, 0.0, 0.0, 0.0, 0.0, 0.0, 0.0, 0.0, 0.0, 0.0, 0.0, 0.0, 0.0, 0.0, 0.0, 0.0, 0.0, 0.0, 0.0, 0.0, 0.0, 0.0, 0.0, 0.0, 0.0, 0.0, 0.0, 0.0, 0.0, 0.0, 0.0, 0.0, 0.0, 0.0, 0.0, 0.0, 0.0, 0.0, 0.0, 0.0])
me_circle_027.use_remesh_fix_poles = True
me_circle_027.use_remesh_preserve_attributes = False
me_circle_027.use_mirror_vertex_groups = False
me_circle_027.update()
me_circle_028 = bpy.data.meshes.new('Circle.028')
me_circle_028.from_pydata([(0.0, 1.6, 0.0), (-0.3121, 1.569, 0.0), (-0.6123, 1.478, 0.0), (-0.8889, 1.33, 0.0), (-1.131, 1.131, 0.0), (-1.33, 0.8889, 0.0), (-1.478, 0.6123, 0.0), (-1.569, 0.3121, 0.0), (-1.6, 1.208e-07, 0.0), (-1.569, -0.3121, 0.0), (-1.478, -0.6123, 0.0), (-1.33, -0.8889, 0.0), (-1.131, -1.131, 0.0), (-0.8889, -1.33, 0.0), (-0.6123, -1.478, 0.0), (-0.3121, -1.569, 0.0), (5.213e-07, -1.6, 0.0), (0.3121, -1.569, 0.0), (0.6123, -1.478, 0.0), (0.8889, -1.33, 0.0), (1.131, -1.131, 0.0), (1.33, -0.8889, 0.0), (1.478, -0.6123, 0.0), (1.569, -0.3121, 0.0), (1.6, 1.545e-06, 0.0), (1.569, 0.3121, 0.0), (1.478, 0.6123, 0.0), (1.33, 0.8889, 0.0), (1.131, 1.131, 0.0), (0.8889, 1.33, 0.0), (0.6123, 1.478, 0.0), (0.3121, 1.569, 0.0)], [], [(1, 2, 3, 4, 5, 6, 7, 8, 9, 10, 11, 12, 13, 14, 15, 16, 17, 18, 19, 20, 21, 22, 23, 24, 25, 26, 27, 28, 29, 30, 31, 0)])
_uv = me_circle_028.uv_layers.new(name='UVMap')
_uv.uv.foreach_set('vector', [0.0, 0.0, 0.0, 0.0, 0.0, 0.0, 0.0, 0.0, 0.0, 0.0, 0.0, 0.0, 0.0, 0.0, 0.0, 0.0, 0.0, 0.0, 0.0, 0.0, 0.0, 0.0, 0.0, 0.0, 0.0, 0.0, 0.0, 0.0, 0.0, 0.0, 0.0, 0.0, 0.0, 0.0, 0.0, 0.0, 0.0, 0.0, 0.0, 0.0, 0.0, 0.0, 0.0, 0.0, 0.0, 0.0, 0.0, 0.0, 0.0, 0.0, 0.0, 0.0, 0.0, 0.0, 0.0, 0.0, 0.0, 0.0, 0.0, 0.0, 0.0, 0.0, 0.0, 0.0])
me_circle_028.use_remesh_fix_poles = True
me_circle_028.use_remesh_preserve_attributes = False
me_circle_028.use_mirror_vertex_groups = False
me_circle_028.update()

# ---- objects
ob_plane_005 = bpy.data.objects.new('Plane.005', me_plane_001)
ob_plane_007 = bpy.data.objects.new('Plane.007', me_plane_030)
ob_plane_008 = bpy.data.objects.new('Plane.008', me_plane_031)
ob_plane_009 = bpy.data.objects.new('Plane.009', me_plane_032)
ob_plane_010 = bpy.data.objects.new('Plane.010', me_plane_033)
ob_plane_011 = bpy.data.objects.new('Plane.011', me_plane_034)
ob_plane_012 = bpy.data.objects.new('Plane.012', me_plane_035)
ob_plane_013 = bpy.data.objects.new('Plane.013', me_plane_036)
ob_plane_036 = bpy.data.objects.new('Plane.036', me_plane_039)
ob_circle_003 = bpy.data.objects.new('Circle.003', me_circle_005)
ob_circle_001 = bpy.data.objects.new('Circle.001', me_circle_015)
ob_circle_002 = bpy.data.objects.new('Circle.002', me_circle_019)
ob_circle_004 = bpy.data.objects.new('Circle.004', me_circle_020)
ob_circle_005 = bpy.data.objects.new('Circle.005', me_circle_021)
ob_circle_006 = bpy.data.objects.new('Circle.006', me_circle_022)
ob_circle_007 = bpy.data.objects.new('Circle.007', me_circle_023)
ob_circle_008 = bpy.data.objects.new('Circle.008', me_circle_024)
ob_circle_009 = bpy.data.objects.new('Circle.009', me_circle_025)
ob_circle_010 = bpy.data.objects.new('Circle.010', me_circle_026)
ob_circle_011 = bpy.data.objects.new('Circle.011', me_circle_027)
ob_circle_012 = bpy.data.objects.new('Circle.012', me_circle_028)

# ---- transforms, parenting, visibility, modifiers, constraints
ob_plane_005.location = (-92.5, 0.0, 0.0)
ob_plane_005.lineart.crease_threshold = 0.0
ob_plane_007.location = (-57.5, 0.0, 0.0)
ob_plane_007.lineart.crease_threshold = 0.0
ob_plane_008.location = (-17.5, 0.0, 0.0)
ob_plane_008.lineart.crease_threshold = 0.0
ob_plane_009.location = (17.5, 0.0, 0.0)
ob_plane_009.lineart.crease_threshold = 0.0
ob_plane_010.location = (57.5, 0.0, 0.0)
ob_plane_010.lineart.crease_threshold = 0.0
ob_plane_011.location = (92.5, 0.0, 0.0)
ob_plane_011.lineart.crease_threshold = 0.0
ob_plane_012.location = (-57.5, 0.0, 0.0)
ob_plane_012.lineart.crease_threshold = 0.0
ob_plane_013.location = (16.5, 0.0, 0.0)
ob_plane_013.lineart.crease_threshold = 0.0
ob_plane_036.location = (0.0, 7.153e-07, 0.0)
ob_plane_036.lineart.crease_threshold = 0.0
_m = ob_plane_036.modifiers.new('Solidify', 'SOLIDIFY')
_m.solidify_mode = 'NON_MANIFOLD'
_m.thickness = 0.1
_m.offset = 0.0
_m.nonmanifold_boundary_mode = 'ROUND'
ob_circle_003.location = (190.0, 1.487e-05, 0.0)
ob_circle_003.lineart.crease_threshold = 0.0
ob_circle_001.location = (164.5, -95.0, 0.0)
ob_circle_001.lineart.crease_threshold = 0.0
ob_circle_002.location = (95.0, -164.5, 0.0)
ob_circle_002.lineart.crease_threshold = 0.0
ob_circle_004.location = (2.974e-05, -190.0, 0.0)
ob_circle_004.lineart.crease_threshold = 0.0
ob_circle_005.location = (-95.0, -164.5, 0.0)
ob_circle_005.lineart.crease_threshold = 0.0
ob_circle_006.location = (-164.5, -95.0, 0.0)
ob_circle_006.lineart.crease_threshold = 0.0
ob_circle_007.location = (-190.0, -4.46e-05, 0.0)
ob_circle_007.lineart.crease_threshold = 0.0
ob_circle_008.location = (-164.5, 95.0, 0.0)
ob_circle_008.lineart.crease_threshold = 0.0
ob_circle_009.location = (-95.0, 164.5, 0.0)
ob_circle_009.lineart.crease_threshold = 0.0
ob_circle_010.location = (-5.947e-05, 190.0, 0.0)
ob_circle_010.lineart.crease_threshold = 0.0
ob_circle_011.location = (95.0, 164.5, 0.0)
ob_circle_011.lineart.crease_threshold = 0.0
ob_circle_012.location = (164.5, 95.0, 0.0)
ob_circle_012.lineart.crease_threshold = 0.0

# ---- collection membership
scene.collection.objects.link(ob_plane_005)
scene.collection.objects.link(ob_plane_007)
scene.collection.objects.link(ob_plane_008)
scene.collection.objects.link(ob_plane_009)
scene.collection.objects.link(ob_plane_010)
scene.collection.objects.link(ob_plane_011)
scene.collection.objects.link(ob_plane_012)
scene.collection.objects.link(ob_plane_013)
col_mill.objects.link(ob_plane_036)
col_drill.objects.link(ob_circle_003)
col_drill.objects.link(ob_circle_001)
col_drill.objects.link(ob_circle_002)
col_drill.objects.link(ob_circle_004)
col_drill.objects.link(ob_circle_005)
col_drill.objects.link(ob_circle_006)
col_drill.objects.link(ob_circle_007)
col_drill.objects.link(ob_circle_008)
col_drill.objects.link(ob_circle_009)
col_drill.objects.link(ob_circle_010)
col_drill.objects.link(ob_circle_011)
col_drill.objects.link(ob_circle_012)

# ---- scene / render settings (as saved in the file)
scene.frame_start = 1; scene.frame_end = 250; scene.frame_set(1)
scene.render.engine = 'BLENDER_EEVEE_NEXT'
scene.render.resolution_percentage = 50
scene.render.dither_intensity = 0.0
scene.cycles.use_denoising = False
scene.cycles.samples = 128
scene.cycles.sampling_pattern = 'TABULATED_SOBOL'
scene.cycles.use_adaptive_sampling = False
scene.cycles.use_light_tree = False
scene.cycles.blur_glossy = 0.0
scene.cycles.sample_clamp_indirect = 0.0
scene.view_settings.view_transform = 'Standard'
scene.unit_settings.scale_length = 0.001
bpy.context.view_layer.update()

# ---- added for rendering (the .blend has no active camera and no usable light): camera, sun
cam_auto = bpy.data.cameras.new('AutoCamera')
cam_auto.lens = 50.0
cam_auto.sensor_width = 36.0
cam_auto.clip_end = 8958.05
ob_auto_camera = bpy.data.objects.new('AutoCamera', cam_auto)
scene.collection.objects.link(ob_auto_camera)
ob_auto_camera.location = (510.432, -612.519, 408.296)
ob_auto_camera.rotation_euler = (1.09748, -7.21219e-08, 0.694738)
scene.camera = ob_auto_camera
light_auto_sun = bpy.data.lights.new('AutoSun', 'SUN')
light_auto_sun.energy = 3.0
light_auto_sun.angle = 0.0523599
ob_auto_sun = bpy.data.objects.new('AutoSun', light_auto_sun)
scene.collection.objects.link(ob_auto_sun)
ob_auto_sun.rotation_euler = (0.872665, 0.174533, 0.523599)
bpy.context.view_layer.update()

